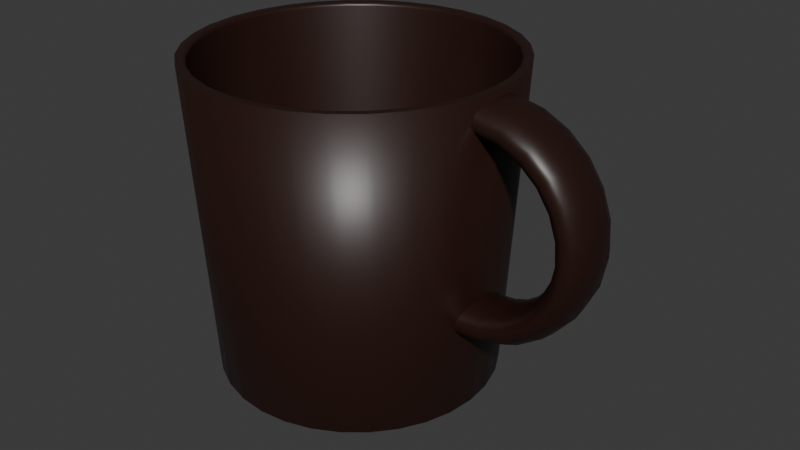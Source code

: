 # Source: Mugcup2.blend  (saved by Blender 4.4.32; exported with 4.5.12 LTS)
import bpy
from mathutils import Matrix  # noqa: F401  (used for matrix-valued properties, if any)

bpy.ops.wm.read_factory_settings(use_empty=True)
scene = bpy.context.scene
scene.name = 'Scene'

# ---- collections
col_collection = bpy.data.collections.new('Collection'); scene.collection.children.link(col_collection)

# ---- materials (node trees are filled in below, after node groups)
mat_mugcup = bpy.data.materials.new('Mugcup')
mat_mugcup.alpha_threshold = 0.0
mat_mugcup.roughness = 0.5
mat_mugcup.line_color = (0.0, 0.0, 0.0, 1.0)

# ---- material node trees
mat_mugcup.use_nodes = True; mat_mugcup.node_tree.nodes.clear()
_N = mat_mugcup.node_tree.nodes; _L = mat_mugcup.node_tree.links
n0 = _N.new('ShaderNodeOutputMaterial'); n0.name = 'Material Output'; n0.location = (300, 300)
n1 = _N.new('ShaderNodeBsdfPrincipled'); n1.name = 'Principled BSDF'; n1.location = (10, 300)
n1.inputs[0].default_value = (0.02232, 0.00773, 0.00547, 1.0)
n1.inputs[2].default_value = 0.4
n1.inputs[3].default_value = 1.45
_L.new(n1.outputs[0], n0.inputs[0])
n0.is_active_output = True

# ---- world
world_world = bpy.data.worlds.new('World'); scene.world = world_world
world_world.use_nodes = True; world_world.node_tree.nodes.clear()
_N = world_world.node_tree.nodes; _L = world_world.node_tree.links
n0 = _N.new('ShaderNodeOutputWorld'); n0.name = 'World Output'; n0.location = (300, 300)
n1 = _N.new('ShaderNodeBackground'); n1.name = 'Background'; n1.location = (10, 300)
n1.inputs[0].default_value = (0.05088, 0.05088, 0.05088, 1.0)
_L.new(n1.outputs[0], n0.inputs[0])
n0.is_active_output = True
world_world.color = (0.05088, 0.05088, 0.05088)
world_world.sun_shadow_jitter_overblur = 0.0

# ---- meshes
me_cylinder = bpy.data.meshes.new('Cylinder')
me_cylinder.from_pydata([(0.009755, 0.04904, 0.1008), (0.0, 0.05, 0.1008), (0.01913, 0.04619, 0.1008), (0.02778, 0.04157, 0.1008), (0.03536, 0.03536, 0.1008), (0.04157, 0.02778, 0.1008), (0.04619, 0.01913, 0.1008), (0.04904, 0.009755, 0.1008), (0.05, 0.0, 0.1008), (0.04904, -0.009755, 0.1008), (0.04619, -0.01913, 0.1008), (0.04157, -0.02778, 0.1008), (0.03536, -0.03536, 0.1008), (0.02778, -0.04157, 0.1008), (0.01913, -0.04619, 0.1008), (0.009755, -0.04904, 0.1008), (0.0, -0.05, 0.1008), (-0.009755, -0.04904, 0.1008), (-0.01913, -0.04619, 0.1008), (-0.02778, -0.04157, 0.1008), (-0.03536, -0.03536, 0.1008), (-0.04157, -0.02778, 0.1008), (-0.04619, -0.01913, 0.1008), (-0.04904, -0.009755, 0.1008), (-0.05, 0.0, 0.1008), (-0.04904, 0.009755, 0.1008), (-0.04619, 0.01913, 0.1008), (-0.04157, 0.02778, 0.1008), (-0.03536, 0.03536, 0.1008), (-0.02778, 0.04157, 0.1008), (-0.01913, 0.04619, 0.1008), (-0.009755, 0.04904, 0.1008), (0.08287, -4.382e-10, 0.06043), (0.08214, -0.005299, 0.06047), (0.08018, -0.009147, 0.0606), (0.07752, -0.01051, 0.06078), (0.07488, -0.009057, 0.06095), (0.07297, -0.005209, 0.06107), (0.07228, -6.934e-10, 0.06112), (0.07297, 0.005209, 0.06107), (0.07488, 0.009057, 0.06095), (0.07752, 0.01051, 0.06078), (0.08018, 0.009147, 0.0606), (0.08214, 0.005299, 0.06047), (0.08224, -1.395e-09, 0.06987), (0.08154, -0.005299, 0.06973), (0.07961, -0.009147, 0.06935), (0.07699, -0.01051, 0.06882), (0.0744, -0.009057, 0.06831), (0.07252, -0.005209, 0.06793), (0.07184, -1.551e-09, 0.0678), (0.07252, 0.005209, 0.06793), (0.0744, 0.009057, 0.06831), (0.07699, 0.01051, 0.06882), (0.07961, 0.009147, 0.06935), (0.08154, 0.005299, 0.06973), (0.0792, -3.256e-09, 0.07883), (0.07855, -0.005299, 0.07851), (0.07679, -0.009147, 0.07764), (0.0744, -0.01051, 0.07646), (0.07203, -0.009057, 0.07529), (0.07031, -0.005209, 0.07445), (0.06969, -1.662e-09, 0.07414), (0.07031, 0.005209, 0.07445), (0.07203, 0.009057, 0.07529), (0.0744, 0.01051, 0.07646), (0.07679, 0.009147, 0.07764), (0.07855, 0.005299, 0.07851), (0.07394, -3.254e-09, 0.0867), (0.0734, -0.005299, 0.08622), (0.07192, -0.009147, 0.08493), (0.06991, -0.01051, 0.08317), (0.06793, -0.009057, 0.08143), (0.06649, -0.005209, 0.08016), (0.06596, -3.371e-09, 0.0797), (0.06649, 0.005209, 0.08016), (0.06793, 0.009057, 0.08143), (0.06991, 0.01051, 0.08317), (0.07192, 0.009147, 0.08493), (0.0734, 0.005299, 0.08622), (0.06682, -6.694e-09, 0.09294), (0.06642, -0.005299, 0.09234), (0.06533, -0.009147, 0.0907), (0.06385, -0.01051, 0.08848), (0.06238, -0.009057, 0.08629), (0.06132, -0.005209, 0.0847), (0.06093, -3.554e-09, 0.08412), (0.06132, 0.005209, 0.0847), (0.06238, 0.009057, 0.08629), (0.06385, 0.01051, 0.08848), (0.06533, 0.009147, 0.0907), (0.06642, 0.005299, 0.09234), (0.05834, -7.137e-09, 0.09712), (0.0581, -0.005299, 0.09644), (0.05747, -0.009147, 0.09457), (0.05661, -0.01051, 0.09205), (0.05577, -0.009057, 0.08955), (0.05515, -0.005209, 0.08774), (0.05493, -3.706e-09, 0.08707), (0.05515, 0.005209, 0.08774), (0.05577, 0.009057, 0.08955), (0.05661, 0.01051, 0.09205), (0.05747, 0.009147, 0.09457), (0.0581, 0.005299, 0.09644), (0.04874, -7.475e-09, 0.09901), (0.04873, -0.005314, 0.09828), (0.04871, -0.009156, 0.0963), (0.0487, -0.01051, 0.09362), (0.04868, -0.009065, 0.09097), (0.04868, -0.005225, 0.08904), (0.04868, -3.816e-09, 0.08834), (0.04868, 0.005225, 0.08904), (0.04868, 0.009065, 0.09097), (0.0487, 0.01051, 0.09362), (0.04871, 0.009156, 0.0963), (0.04873, 0.005314, 0.09828), (0.04401, -2.073e-10, 0.02661), (0.04409, -0.005314, 0.02734), (0.04434, -0.009156, 0.02931), (0.04467, -0.01051, 0.03196), (0.045, -0.009065, 0.03459), (0.04525, -0.005225, 0.0365), (0.04533, -1.903e-10, 0.0372), (0.04525, 0.005225, 0.0365), (0.045, 0.009065, 0.03459), (0.04467, 0.01051, 0.03196), (0.04434, 0.009156, 0.02931), (0.04409, 0.005314, 0.02734), (0.05377, -3.828e-11, 0.02723), (0.05363, -0.005299, 0.02794), (0.05324, -0.009147, 0.02987), (0.05272, -0.01051, 0.03249), (0.05221, -0.009057, 0.03508), (0.05183, -0.005209, 0.03696), (0.0517, -5.679e-11, 0.03764), (0.05183, 0.005209, 0.03696), (0.05221, 0.009057, 0.03508), (0.05272, 0.01051, 0.03249), (0.05324, 0.009147, 0.02987), (0.05363, 0.005299, 0.02794), (0.06273, 1.155e-10, 0.03028), (0.06241, -0.005299, 0.03093), (0.06154, -0.009147, 0.03269), (0.06036, -0.01051, 0.03508), (0.05919, -0.009057, 0.03745), (0.05834, -0.005209, 0.03917), (0.05804, 2.864e-11, 0.03979), (0.05834, 0.005209, 0.03917), (0.05919, 0.009057, 0.03745), (0.06036, 0.01051, 0.03508), (0.06154, 0.009147, 0.03269), (0.06241, 0.005299, 0.03093), (0.0706, 2.491e-10, 0.03554), (0.07012, -0.005299, 0.03608), (0.06882, -0.009147, 0.03756), (0.06706, -0.01051, 0.03957), (0.06532, -0.009057, 0.04155), (0.06406, -0.005209, 0.04299), (0.0636, 7.642e-11, 0.04351), (0.06406, 0.005209, 0.04299), (0.06532, 0.009057, 0.04155), (0.06706, 0.01051, 0.03957), (0.06882, 0.009147, 0.03756), (0.07012, 0.005299, 0.03608), (0.07684, 3.533e-10, 0.04265), (0.07624, -0.005299, 0.04306), (0.0746, -0.009147, 0.04415), (0.07238, -0.01051, 0.04563), (0.07019, -0.009057, 0.0471), (0.06859, -0.005209, 0.04816), (0.06801, 1.009e-11, 0.04855), (0.06859, 0.005209, 0.04816), (0.07019, 0.009057, 0.0471), (0.07238, 0.01051, 0.04563), (0.0746, 0.009147, 0.04415), (0.07624, 0.005299, 0.04306), (0.08102, 4.211e-10, 0.05114), (0.08034, -0.005299, 0.05138), (0.07847, -0.009147, 0.05201), (0.07595, -0.01051, 0.05287), (0.07345, -0.009057, 0.05371), (0.07163, -0.005209, 0.05433), (0.07097, 1.281e-10, 0.05455), (0.07163, 0.005209, 0.05433), (0.07345, 0.009057, 0.05371), (0.07595, 0.01051, 0.05287), (0.07847, 0.009147, 0.05201), (0.08034, 0.005299, 0.05138), (2.328e-11, 0.04309, 0.0007546), (2.043e-11, 0.04415, 0.001753), (2.183e-11, 0.04381, 0.001047), (5.951e-12, 0.04791, 0.1008), (9.014e-12, 0.04684, 0.09976), (7.276e-12, 0.04718, 0.1005), (0.008406, 0.04226, 0.0007546), (0.008613, 0.0433, 0.001753), (0.008548, 0.04297, 0.001047), (0.009139, 0.04594, 0.09976), (0.009346, 0.04698, 0.1008), (0.009204, 0.04627, 0.1005), (0.01649, 0.03981, 0.0007546), (0.0169, 0.04079, 0.001753), (0.01677, 0.04048, 0.001047), (0.01793, 0.04328, 0.09976), (0.01833, 0.04426, 0.1008), (0.01805, 0.04359, 0.1005), (0.02394, 0.03583, 0.0007546), (0.02453, 0.03671, 0.001753), (0.02434, 0.03643, 0.001047), (0.02602, 0.03895, 0.09976), (0.02661, 0.03983, 0.1008), (0.02621, 0.03923, 0.1005), (0.03047, 0.03047, 0.0007546), (0.03122, 0.03122, 0.001753), (0.03098, 0.03098, 0.001047), (0.03312, 0.03312, 0.09976), (0.03387, 0.03387, 0.1008), (0.03336, 0.03336, 0.1005), (0.03583, 0.02394, 0.0007546), (0.03671, 0.02453, 0.001753), (0.03643, 0.02434, 0.001047), (0.03895, 0.02602, 0.09976), (0.03983, 0.02661, 0.1008), (0.03923, 0.02621, 0.1005), (0.03981, 0.01649, 0.0007546), (0.04079, 0.0169, 0.001753), (0.04048, 0.01677, 0.001047), (0.04328, 0.01793, 0.09976), (0.04426, 0.01833, 0.1008), (0.04359, 0.01805, 0.1005), (0.04226, 0.008406, 0.0007546), (0.0433, 0.008613, 0.001753), (0.04297, 0.008548, 0.001047), (0.04594, 0.009139, 0.09976), (0.04698, 0.009346, 0.1008), (0.04627, 0.009204, 0.1005), (0.04309, 5.821e-11, 0.0007546), (0.04415, 4.903e-11, 0.001753), (0.04381, 5.239e-11, 0.001047), (0.04684, -6.919e-12, 0.09976), (0.04791, -5.014e-12, 0.1008), (0.04718, -5.821e-12, 0.1005), (0.04226, -0.008406, 0.0007546), (0.0433, -0.008613, 0.001753), (0.04297, -0.008548, 0.001047), (0.04594, -0.009139, 0.09976), (0.04698, -0.009346, 0.1008), (0.04627, -0.009204, 0.1005), (0.03981, -0.01649, 0.0007546), (0.04079, -0.0169, 0.001753), (0.04048, -0.01677, 0.001047), (0.04328, -0.01793, 0.09976), (0.04426, -0.01833, 0.1008), (0.04359, -0.01805, 0.1005), (0.03583, -0.02394, 0.0007546), (0.03671, -0.02453, 0.001753), (0.03643, -0.02434, 0.001047), (0.03895, -0.02602, 0.09976), (0.03983, -0.02661, 0.1008), (0.03923, -0.02621, 0.1005), (0.03047, -0.03047, 0.0007546), (0.03122, -0.03122, 0.001753), (0.03098, -0.03098, 0.001047), (0.03312, -0.03312, 0.09976), (0.03387, -0.03387, 0.1008), (0.03336, -0.03336, 0.1005), (0.02394, -0.03583, 0.0007546), (0.02453, -0.03671, 0.001753), (0.02434, -0.03643, 0.001047), (0.02602, -0.03895, 0.09976), (0.02661, -0.03983, 0.1008), (0.02621, -0.03923, 0.1005), (0.01649, -0.03981, 0.0007546), (0.0169, -0.04079, 0.001753), (0.01677, -0.04048, 0.001047), (0.01793, -0.04328, 0.09976), (0.01833, -0.04426, 0.1008), (0.01805, -0.04359, 0.1005), (0.008406, -0.04226, 0.0007546), (0.008613, -0.0433, 0.001753), (0.008548, -0.04297, 0.001047), (0.009139, -0.04594, 0.09976), (0.009346, -0.04698, 0.1008), (0.009204, -0.04627, 0.1005), (2.328e-11, -0.04309, 0.0007546), (2.043e-11, -0.04415, 0.001753), (2.183e-11, -0.04381, 0.001047), (9.014e-12, -0.04684, 0.09976), (5.951e-12, -0.04791, 0.1008), (7.276e-12, -0.04718, 0.1005), (-0.008406, -0.04226, 0.0007546), (-0.008613, -0.0433, 0.001753), (-0.008548, -0.04297, 0.001047), (-0.009139, -0.04594, 0.09976), (-0.009346, -0.04698, 0.1008), (-0.009204, -0.04627, 0.1005), (-0.01649, -0.03981, 0.0007546), (-0.0169, -0.04079, 0.001753), (-0.01677, -0.04048, 0.001047), (-0.01793, -0.04328, 0.09976), (-0.01833, -0.04426, 0.1008), (-0.01805, -0.04359, 0.1005), (-0.02394, -0.03583, 0.0007546), (-0.02453, -0.03671, 0.001753), (-0.02434, -0.03643, 0.001047), (-0.02602, -0.03895, 0.09976), (-0.02661, -0.03983, 0.1008), (-0.02621, -0.03923, 0.1005), (-0.03047, -0.03047, 0.0007546), (-0.03122, -0.03122, 0.001753), (-0.03098, -0.03098, 0.001047), (-0.03312, -0.03312, 0.09976), (-0.03387, -0.03387, 0.1008), (-0.03336, -0.03336, 0.1005), (-0.03583, -0.02394, 0.0007546), (-0.03671, -0.02453, 0.001753), (-0.03643, -0.02434, 0.001047), (-0.03895, -0.02602, 0.09976), (-0.03983, -0.02661, 0.1008), (-0.03923, -0.02621, 0.1005), (-0.03981, -0.01649, 0.0007546), (-0.04079, -0.0169, 0.001753), (-0.04048, -0.01677, 0.001047), (-0.04328, -0.01793, 0.09976), (-0.04426, -0.01833, 0.1008), (-0.04359, -0.01805, 0.1005), (-0.04226, -0.008406, 0.0007546), (-0.0433, -0.008613, 0.001753), (-0.04297, -0.008548, 0.001047), (-0.04594, -0.009139, 0.09976), (-0.04698, -0.009346, 0.1008), (-0.04627, -0.009204, 0.1005), (-0.04309, 5.821e-11, 0.0007546), (-0.04415, 4.903e-11, 0.001753), (-0.04381, 5.239e-11, 0.001047), (-0.04684, -6.919e-12, 0.09976), (-0.04791, -5.014e-12, 0.1008), (-0.04718, -5.821e-12, 0.1005), (-0.04226, 0.008406, 0.0007546), (-0.0433, 0.008613, 0.001753), (-0.04297, 0.008548, 0.001047), (-0.04594, 0.009139, 0.09976), (-0.04698, 0.009346, 0.1008), (-0.04627, 0.009204, 0.1005), (-0.03981, 0.01649, 0.0007546), (-0.04079, 0.0169, 0.001753), (-0.04048, 0.01677, 0.001047), (-0.04328, 0.01793, 0.09976), (-0.04426, 0.01833, 0.1008), (-0.04359, 0.01805, 0.1005), (-0.03583, 0.02394, 0.0007546), (-0.03671, 0.02453, 0.001753), (-0.03643, 0.02434, 0.001047), (-0.03895, 0.02602, 0.09976), (-0.03983, 0.02661, 0.1008), (-0.03923, 0.02621, 0.1005), (-0.03047, 0.03047, 0.0007546), (-0.03122, 0.03122, 0.001753), (-0.03098, 0.03098, 0.001047), (-0.03312, 0.03312, 0.09976), (-0.03387, 0.03387, 0.1008), (-0.03336, 0.03336, 0.1005), (-0.02394, 0.03583, 0.0007546), (-0.02453, 0.03671, 0.001753), (-0.02434, 0.03643, 0.001047), (-0.02602, 0.03895, 0.09976), (-0.02661, 0.03983, 0.1008), (-0.02621, 0.03923, 0.1005), (-0.01649, 0.03981, 0.0007546), (-0.0169, 0.04079, 0.001753), (-0.01677, 0.04048, 0.001047), (-0.01793, 0.04328, 0.09976), (-0.01833, 0.04426, 0.1008), (-0.01805, 0.04359, 0.1005), (-0.008406, 0.04226, 0.0007546), (-0.008613, 0.0433, 0.001753), (-0.008548, 0.04297, 0.001047), (-0.009139, 0.04594, 0.09976), (-0.009346, 0.04698, 0.1008), (-0.009204, 0.04627, 0.1005), (0.009558, 0.04805, 0.1008), (0.009755, 0.04904, 0.1008), (0.009656, 0.04855, 0.1008), (0.0, 0.05, 0.1008), (2.855e-12, 0.049, 0.1008), (1.427e-12, 0.0495, 0.1008), (0.01875, 0.04527, 0.1008), (0.01913, 0.04619, 0.1008), (0.01894, 0.04573, 0.1008), (0.02722, 0.04074, 0.1008), (0.02778, 0.04157, 0.1008), (0.0275, 0.04116, 0.1008), (0.03464, 0.03464, 0.1008), (0.03536, 0.03536, 0.1008), (0.035, 0.035, 0.1008), (0.04074, 0.02722, 0.1008), (0.04157, 0.02778, 0.1008), (0.04116, 0.0275, 0.1008), (0.04527, 0.01875, 0.1008), (0.04619, 0.01913, 0.1008), (0.04573, 0.01894, 0.1008), (0.04805, 0.009558, 0.1008), (0.04904, 0.009755, 0.1008), (0.04855, 0.009656, 0.1008), (0.049, -2.405e-12, 0.1008), (0.05, 0.0, 0.1008), (0.0495, -1.203e-12, 0.1008), (0.04805, -0.009558, 0.1008), (0.04904, -0.009755, 0.1008), (0.04855, -0.009656, 0.1008), (0.04527, -0.01875, 0.1008), (0.04619, -0.01913, 0.1008), (0.04573, -0.01894, 0.1008), (0.04074, -0.02722, 0.1008), (0.04157, -0.02778, 0.1008), (0.04116, -0.0275, 0.1008), (0.03464, -0.03464, 0.1008), (0.03536, -0.03536, 0.1008), (0.035, -0.035, 0.1008), (0.02722, -0.04074, 0.1008), (0.02778, -0.04157, 0.1008), (0.0275, -0.04116, 0.1008), (0.01875, -0.04527, 0.1008), (0.01913, -0.04619, 0.1008), (0.01894, -0.04573, 0.1008), (0.009558, -0.04805, 0.1008), (0.009755, -0.04904, 0.1008), (0.009656, -0.04855, 0.1008), (2.855e-12, -0.049, 0.1008), (0.0, -0.05, 0.1008), (1.427e-12, -0.0495, 0.1008), (-0.009558, -0.04805, 0.1008), (-0.009755, -0.04904, 0.1008), (-0.009656, -0.04855, 0.1008), (-0.01875, -0.04527, 0.1008), (-0.01913, -0.04619, 0.1008), (-0.01894, -0.04573, 0.1008), (-0.02722, -0.04074, 0.1008), (-0.02778, -0.04157, 0.1008), (-0.0275, -0.04116, 0.1008), (-0.03464, -0.03464, 0.1008), (-0.03536, -0.03536, 0.1008), (-0.035, -0.035, 0.1008), (-0.04074, -0.02722, 0.1008), (-0.04157, -0.02778, 0.1008), (-0.04116, -0.0275, 0.1008), (-0.04527, -0.01875, 0.1008), (-0.04619, -0.01913, 0.1008), (-0.04573, -0.01894, 0.1008), (-0.04805, -0.009558, 0.1008), (-0.04904, -0.009755, 0.1008), (-0.04855, -0.009656, 0.1008), (-0.049, -2.405e-12, 0.1008), (-0.05, 0.0, 0.1008), (-0.0495, -1.203e-12, 0.1008), (-0.04805, 0.009558, 0.1008), (-0.04904, 0.009755, 0.1008), (-0.04855, 0.009656, 0.1008), (-0.04527, 0.01875, 0.1008), (-0.04619, 0.01913, 0.1008), (-0.04573, 0.01894, 0.1008), (-0.04074, 0.02722, 0.1008), (-0.04157, 0.02778, 0.1008), (-0.04116, 0.0275, 0.1008), (-0.03464, 0.03464, 0.1008), (-0.03536, 0.03536, 0.1008), (-0.035, 0.035, 0.1008), (-0.02722, 0.04074, 0.1008), (-0.02778, 0.04157, 0.1008), (-0.0275, 0.04116, 0.1008), (-0.01875, 0.04527, 0.1008), (-0.01913, 0.04619, 0.1008), (-0.01894, 0.04573, 0.1008), (-0.009558, 0.04805, 0.1008), (-0.009755, 0.04904, 0.1008), (-0.009656, 0.04855, 0.1008), (0.007873, 0.03958, 0.004707), (0.00808, 0.04062, 0.005705), (0.008015, 0.04029, 0.004999), (2.87e-11, 0.04142, 0.005705), (2.328e-11, 0.04035, 0.004707), (2.765e-11, 0.04108, 0.004999), (0.01544, 0.03728, 0.004707), (0.01585, 0.03826, 0.005705), (0.01572, 0.03795, 0.004999), (0.02242, 0.03355, 0.004707), (0.02301, 0.03444, 0.005705), (0.02282, 0.03416, 0.004999), (0.02853, 0.02853, 0.004707), (0.02929, 0.02929, 0.005705), (0.02905, 0.02905, 0.004999), (0.03355, 0.02242, 0.004707), (0.03444, 0.02301, 0.005705), (0.03416, 0.02282, 0.004999), (0.03728, 0.01544, 0.004707), (0.03826, 0.01585, 0.005705), (0.03795, 0.01572, 0.004999), (0.03958, 0.007873, 0.004707), (0.04062, 0.00808, 0.005705), (0.04029, 0.008015, 0.004999), (0.04035, 4.657e-11, 0.004707), (0.04142, 4.029e-11, 0.005705), (0.04108, 4.22e-11, 0.004999), (0.03958, -0.007873, 0.004707), (0.04062, -0.00808, 0.005705), (0.04029, -0.008015, 0.004999), (0.03728, -0.01544, 0.004707), (0.03826, -0.01585, 0.005705), (0.03795, -0.01572, 0.004999), (0.03355, -0.02242, 0.004707), (0.03444, -0.02301, 0.005705), (0.03416, -0.02282, 0.004999), (0.02853, -0.02853, 0.004707), (0.02929, -0.02929, 0.005705), (0.02905, -0.02905, 0.004999), (0.02242, -0.03355, 0.004707), (0.02301, -0.03444, 0.005705), (0.02282, -0.03416, 0.004999), (0.01544, -0.03728, 0.004707), (0.01585, -0.03826, 0.005705), (0.01572, -0.03795, 0.004999), (0.007873, -0.03958, 0.004707), (0.00808, -0.04062, 0.005705), (0.008015, -0.04029, 0.004999), (2.328e-11, -0.04035, 0.004707), (2.87e-11, -0.04142, 0.005705), (2.765e-11, -0.04108, 0.004999), (-0.007873, -0.03958, 0.004707), (-0.00808, -0.04062, 0.005705), (-0.008015, -0.04029, 0.004999), (-0.01544, -0.03728, 0.004707), (-0.01585, -0.03826, 0.005705), (-0.01572, -0.03795, 0.004999), (-0.02242, -0.03355, 0.004707), (-0.02301, -0.03444, 0.005705), (-0.02282, -0.03416, 0.004999), (-0.02853, -0.02853, 0.004707), (-0.02929, -0.02929, 0.005705), (-0.02905, -0.02905, 0.004999), (-0.03355, -0.02242, 0.004707), (-0.03444, -0.02301, 0.005705), (-0.03416, -0.02282, 0.004999), (-0.03728, -0.01544, 0.004707), (-0.03826, -0.01585, 0.005705), (-0.03795, -0.01572, 0.004999), (-0.03958, -0.007873, 0.004707), (-0.04062, -0.00808, 0.005705), (-0.04029, -0.008015, 0.004999), (-0.04035, 4.657e-11, 0.004707), (-0.04142, 4.029e-11, 0.005705), (-0.04108, 4.22e-11, 0.004999), (-0.03958, 0.007873, 0.004707), (-0.04062, 0.00808, 0.005705), (-0.04029, 0.008015, 0.004999), (-0.03728, 0.01544, 0.004707), (-0.03826, 0.01585, 0.005705), (-0.03795, 0.01572, 0.004999), (-0.03355, 0.02242, 0.004707), (-0.03444, 0.02301, 0.005705), (-0.03416, 0.02282, 0.004999), (-0.02853, 0.02853, 0.004707), (-0.02929, 0.02929, 0.005705), (-0.02905, 0.02905, 0.004999), (-0.02242, 0.03355, 0.004707), (-0.02301, 0.03444, 0.005705), (-0.02282, 0.03416, 0.004999), (-0.01544, 0.03728, 0.004707), (-0.01585, 0.03826, 0.005705), (-0.01572, 0.03795, 0.004999), (-0.007873, 0.03958, 0.004707), (-0.00808, 0.04062, 0.005705), (-0.008015, 0.04029, 0.004999)], [], [(375, 31, 1, 189), (203, 197, 477, 483), (204, 210, 389, 386), (215, 209, 486, 489), (221, 215, 489, 492), (227, 221, 492, 495), (233, 227, 495, 498), (239, 233, 498, 501), (245, 239, 501, 504), (251, 245, 504, 507), (257, 251, 507, 510), (263, 257, 510, 513), (269, 263, 513, 516), (275, 269, 516, 519), (281, 275, 519, 522), (287, 281, 522, 525), (293, 287, 525, 528), (299, 293, 528, 531), (305, 299, 531, 534), (311, 305, 534, 537), (317, 311, 537, 540), (323, 317, 540, 543), (329, 323, 543, 546), (335, 329, 546, 549), (341, 335, 549, 552), (347, 341, 552, 555), (353, 347, 555, 558), (359, 353, 558, 561), (365, 359, 561, 564), (371, 365, 564, 567), (207, 3, 4, 213), (377, 371, 567, 570), (197, 192, 479, 477), (189, 1, 0, 195), (381, 387, 2, 0), (474, 383, 1, 31), (390, 393, 4, 3), (393, 396, 5, 4), (396, 399, 6, 5), (399, 402, 7, 6), (402, 405, 8, 7), (405, 408, 9, 8), (408, 411, 10, 9), (411, 414, 11, 10), (414, 417, 12, 11), (417, 420, 13, 12), (420, 423, 14, 13), (423, 426, 15, 14), (426, 429, 16, 15), (429, 432, 17, 16), (432, 435, 18, 17), (435, 438, 19, 18), (438, 441, 20, 19), (441, 444, 21, 20), (444, 447, 22, 21), (447, 450, 23, 22), (450, 453, 24, 23), (453, 456, 25, 24), (456, 459, 26, 25), (459, 462, 27, 26), (462, 465, 28, 27), (465, 468, 29, 28), (468, 471, 30, 29), (471, 474, 31, 30), (476, 480, 569, 566, 563, 560, 557, 554, 551, 548, 545, 542, 539, 536, 533, 530, 527, 524, 521, 518, 515, 512, 509, 506, 503, 500, 497, 494, 491, 488, 485, 482), (387, 390, 3, 2), (192, 377, 570, 479), (201, 2, 3, 207), (209, 203, 483, 486), (213, 4, 5, 219), (219, 5, 6, 225), (225, 6, 7, 231), (231, 7, 8, 237), (237, 8, 9, 243), (243, 9, 10, 249), (249, 10, 11, 255), (255, 11, 12, 261), (261, 12, 13, 267), (267, 13, 14, 273), (273, 14, 15, 279), (279, 15, 16, 285), (285, 16, 17, 291), (291, 17, 18, 297), (297, 18, 19, 303), (303, 19, 20, 309), (309, 20, 21, 315), (315, 21, 22, 321), (321, 22, 23, 327), (327, 23, 24, 333), (333, 24, 25, 339), (339, 25, 26, 345), (345, 26, 27, 351), (351, 27, 28, 357), (357, 28, 29, 363), (363, 29, 30, 369), (369, 30, 31, 375), (383, 381, 0, 1), (195, 0, 2, 201), (366, 372, 470, 467), (288, 294, 431, 428), (210, 216, 392, 389), (372, 378, 473, 470), (294, 300, 434, 431), (216, 222, 395, 392), (378, 191, 384, 473), (300, 306, 437, 434), (222, 228, 398, 395), (306, 312, 440, 437), (228, 234, 401, 398), (312, 318, 443, 440), (234, 240, 404, 401), (318, 324, 446, 443), (240, 246, 407, 404), (324, 330, 449, 446), (246, 252, 410, 407), (330, 336, 452, 449), (252, 258, 413, 410), (336, 342, 455, 452), (258, 264, 416, 413), (342, 348, 458, 455), (264, 270, 419, 416), (348, 354, 461, 458), (270, 276, 422, 419), (191, 198, 380, 384), (354, 360, 464, 461), (276, 282, 425, 422), (198, 204, 386, 380), (360, 366, 467, 464), (282, 288, 428, 425), (32, 44, 45, 33), (33, 45, 46, 34), (34, 46, 47, 35), (35, 47, 48, 36), (36, 48, 49, 37), (37, 49, 50, 38), (38, 50, 51, 39), (39, 51, 52, 40), (40, 52, 53, 41), (41, 53, 54, 42), (42, 54, 55, 43), (43, 55, 44, 32), (44, 56, 57, 45), (45, 57, 58, 46), (46, 58, 59, 47), (47, 59, 60, 48), (48, 60, 61, 49), (49, 61, 62, 50), (50, 62, 63, 51), (51, 63, 64, 52), (52, 64, 65, 53), (53, 65, 66, 54), (54, 66, 67, 55), (55, 67, 56, 44), (56, 68, 69, 57), (57, 69, 70, 58), (58, 70, 71, 59), (59, 71, 72, 60), (60, 72, 73, 61), (61, 73, 74, 62), (62, 74, 75, 63), (63, 75, 76, 64), (64, 76, 77, 65), (65, 77, 78, 66), (66, 78, 79, 67), (67, 79, 68, 56), (68, 80, 81, 69), (69, 81, 82, 70), (70, 82, 83, 71), (71, 83, 84, 72), (72, 84, 85, 73), (73, 85, 86, 74), (74, 86, 87, 75), (75, 87, 88, 76), (76, 88, 89, 77), (77, 89, 90, 78), (78, 90, 91, 79), (79, 91, 80, 68), (80, 92, 93, 81), (81, 93, 94, 82), (82, 94, 95, 83), (83, 95, 96, 84), (84, 96, 97, 85), (85, 97, 98, 86), (86, 98, 99, 87), (87, 99, 100, 88), (88, 100, 101, 89), (89, 101, 102, 90), (90, 102, 103, 91), (91, 103, 92, 80), (92, 104, 105, 93), (93, 105, 106, 94), (94, 106, 107, 95), (95, 107, 108, 96), (96, 108, 109, 97), (97, 109, 110, 98), (98, 110, 111, 99), (99, 111, 112, 100), (100, 112, 113, 101), (101, 113, 114, 102), (102, 114, 115, 103), (103, 115, 104, 92), (116, 128, 129, 117), (117, 129, 130, 118), (118, 130, 131, 119), (119, 131, 132, 120), (120, 132, 133, 121), (121, 133, 134, 122), (122, 134, 135, 123), (123, 135, 136, 124), (124, 136, 137, 125), (125, 137, 138, 126), (126, 138, 139, 127), (127, 139, 128, 116), (128, 140, 141, 129), (129, 141, 142, 130), (130, 142, 143, 131), (131, 143, 144, 132), (132, 144, 145, 133), (133, 145, 146, 134), (134, 146, 147, 135), (135, 147, 148, 136), (136, 148, 149, 137), (137, 149, 150, 138), (138, 150, 151, 139), (139, 151, 140, 128), (140, 152, 153, 141), (141, 153, 154, 142), (142, 154, 155, 143), (143, 155, 156, 144), (144, 156, 157, 145), (145, 157, 158, 146), (146, 158, 159, 147), (147, 159, 160, 148), (148, 160, 161, 149), (149, 161, 162, 150), (150, 162, 163, 151), (151, 163, 152, 140), (152, 164, 165, 153), (153, 165, 166, 154), (154, 166, 167, 155), (155, 167, 168, 156), (156, 168, 169, 157), (157, 169, 170, 158), (158, 170, 171, 159), (159, 171, 172, 160), (160, 172, 173, 161), (161, 173, 174, 162), (162, 174, 175, 163), (163, 175, 164, 152), (164, 176, 177, 165), (165, 177, 178, 166), (166, 178, 179, 167), (167, 179, 180, 168), (168, 180, 181, 169), (169, 181, 182, 170), (170, 182, 183, 171), (171, 183, 184, 172), (172, 184, 185, 173), (173, 185, 186, 174), (174, 186, 187, 175), (175, 187, 176, 164), (176, 32, 33, 177), (177, 33, 34, 178), (178, 34, 35, 179), (179, 35, 36, 180), (180, 36, 37, 181), (181, 37, 38, 182), (182, 38, 39, 183), (183, 39, 40, 184), (184, 40, 41, 185), (185, 41, 42, 186), (186, 42, 43, 187), (187, 43, 32, 176), (189, 195, 196, 190), (190, 196, 194, 188), (195, 201, 202, 196), (196, 202, 200, 194), (201, 207, 208, 202), (202, 208, 206, 200), (207, 213, 214, 208), (208, 214, 212, 206), (213, 219, 220, 214), (214, 220, 218, 212), (219, 225, 226, 220), (220, 226, 224, 218), (225, 231, 232, 226), (226, 232, 230, 224), (231, 237, 238, 232), (232, 238, 236, 230), (237, 243, 244, 238), (238, 244, 242, 236), (243, 249, 250, 244), (244, 250, 248, 242), (249, 255, 256, 250), (250, 256, 254, 248), (255, 261, 262, 256), (256, 262, 260, 254), (261, 267, 268, 262), (262, 268, 266, 260), (267, 273, 274, 268), (268, 274, 272, 266), (273, 279, 280, 274), (274, 280, 278, 272), (279, 285, 286, 280), (280, 286, 284, 278), (285, 291, 292, 286), (286, 292, 290, 284), (291, 297, 298, 292), (292, 298, 296, 290), (297, 303, 304, 298), (298, 304, 302, 296), (303, 309, 310, 304), (304, 310, 308, 302), (309, 315, 316, 310), (310, 316, 314, 308), (315, 321, 322, 316), (316, 322, 320, 314), (321, 327, 328, 322), (322, 328, 326, 320), (327, 333, 334, 328), (328, 334, 332, 326), (333, 339, 340, 334), (334, 340, 338, 332), (339, 345, 346, 340), (340, 346, 344, 338), (345, 351, 352, 346), (346, 352, 350, 344), (351, 357, 358, 352), (352, 358, 356, 350), (357, 363, 364, 358), (358, 364, 362, 356), (363, 369, 370, 364), (364, 370, 368, 362), (369, 375, 376, 370), (370, 376, 374, 368), (375, 189, 190, 376), (376, 190, 188, 374), (381, 383, 385, 382), (382, 385, 384, 380), (387, 381, 382, 388), (388, 382, 380, 386), (390, 387, 388, 391), (391, 388, 386, 389), (393, 390, 391, 394), (394, 391, 389, 392), (396, 393, 394, 397), (397, 394, 392, 395), (399, 396, 397, 400), (400, 397, 395, 398), (402, 399, 400, 403), (403, 400, 398, 401), (405, 402, 403, 406), (406, 403, 401, 404), (408, 405, 406, 409), (409, 406, 404, 407), (411, 408, 409, 412), (412, 409, 407, 410), (414, 411, 412, 415), (415, 412, 410, 413), (417, 414, 415, 418), (418, 415, 413, 416), (420, 417, 418, 421), (421, 418, 416, 419), (423, 420, 421, 424), (424, 421, 419, 422), (426, 423, 424, 427), (427, 424, 422, 425), (429, 426, 427, 430), (430, 427, 425, 428), (432, 429, 430, 433), (433, 430, 428, 431), (435, 432, 433, 436), (436, 433, 431, 434), (438, 435, 436, 439), (439, 436, 434, 437), (441, 438, 439, 442), (442, 439, 437, 440), (444, 441, 442, 445), (445, 442, 440, 443), (447, 444, 445, 448), (448, 445, 443, 446), (450, 447, 448, 451), (451, 448, 446, 449), (453, 450, 451, 454), (454, 451, 449, 452), (456, 453, 454, 457), (457, 454, 452, 455), (459, 456, 457, 460), (460, 457, 455, 458), (462, 459, 460, 463), (463, 460, 458, 461), (465, 462, 463, 466), (466, 463, 461, 464), (468, 465, 466, 469), (469, 466, 464, 467), (471, 468, 469, 472), (472, 469, 467, 470), (474, 471, 472, 475), (475, 472, 470, 473), (383, 474, 475, 385), (385, 475, 473, 384), (198, 191, 193, 199), (199, 193, 192, 197), (204, 198, 199, 205), (205, 199, 197, 203), (210, 204, 205, 211), (211, 205, 203, 209), (216, 210, 211, 217), (217, 211, 209, 215), (222, 216, 217, 223), (223, 217, 215, 221), (228, 222, 223, 229), (229, 223, 221, 227), (234, 228, 229, 235), (235, 229, 227, 233), (240, 234, 235, 241), (241, 235, 233, 239), (246, 240, 241, 247), (247, 241, 239, 245), (252, 246, 247, 253), (253, 247, 245, 251), (258, 252, 253, 259), (259, 253, 251, 257), (264, 258, 259, 265), (265, 259, 257, 263), (270, 264, 265, 271), (271, 265, 263, 269), (276, 270, 271, 277), (277, 271, 269, 275), (282, 276, 277, 283), (283, 277, 275, 281), (288, 282, 283, 289), (289, 283, 281, 287), (294, 288, 289, 295), (295, 289, 287, 293), (300, 294, 295, 301), (301, 295, 293, 299), (306, 300, 301, 307), (307, 301, 299, 305), (312, 306, 307, 313), (313, 307, 305, 311), (318, 312, 313, 319), (319, 313, 311, 317), (324, 318, 319, 325), (325, 319, 317, 323), (330, 324, 325, 331), (331, 325, 323, 329), (336, 330, 331, 337), (337, 331, 329, 335), (342, 336, 337, 343), (343, 337, 335, 341), (348, 342, 343, 349), (349, 343, 341, 347), (354, 348, 349, 355), (355, 349, 347, 353), (360, 354, 355, 361), (361, 355, 353, 359), (366, 360, 361, 367), (367, 361, 359, 365), (372, 366, 367, 373), (373, 367, 365, 371), (378, 372, 373, 379), (379, 373, 371, 377), (191, 378, 379, 193), (193, 379, 377, 192), (477, 479, 481, 478), (478, 481, 480, 476), (483, 477, 478, 484), (484, 478, 476, 482), (486, 483, 484, 487), (487, 484, 482, 485), (489, 486, 487, 490), (490, 487, 485, 488), (492, 489, 490, 493), (493, 490, 488, 491), (495, 492, 493, 496), (496, 493, 491, 494), (498, 495, 496, 499), (499, 496, 494, 497), (501, 498, 499, 502), (502, 499, 497, 500), (504, 501, 502, 505), (505, 502, 500, 503), (507, 504, 505, 508), (508, 505, 503, 506), (510, 507, 508, 511), (511, 508, 506, 509), (513, 510, 511, 514), (514, 511, 509, 512), (516, 513, 514, 517), (517, 514, 512, 515), (519, 516, 517, 520), (520, 517, 515, 518), (522, 519, 520, 523), (523, 520, 518, 521), (525, 522, 523, 526), (526, 523, 521, 524), (528, 525, 526, 529), (529, 526, 524, 527), (531, 528, 529, 532), (532, 529, 527, 530), (534, 531, 532, 535), (535, 532, 530, 533), (537, 534, 535, 538), (538, 535, 533, 536), (540, 537, 538, 541), (541, 538, 536, 539), (543, 540, 541, 544), (544, 541, 539, 542), (546, 543, 544, 547), (547, 544, 542, 545), (549, 546, 547, 550), (550, 547, 545, 548), (552, 549, 550, 553), (553, 550, 548, 551), (555, 552, 553, 556), (556, 553, 551, 554), (558, 555, 556, 559), (559, 556, 554, 557), (561, 558, 559, 562), (562, 559, 557, 560), (564, 561, 562, 565), (565, 562, 560, 563), (567, 564, 565, 568), (568, 565, 563, 566), (570, 567, 568, 571), (571, 568, 566, 569), (479, 570, 571, 481), (481, 571, 569, 480), (188, 194, 200, 206, 212, 218, 224, 230, 236, 242, 248, 254, 260, 266, 272, 278, 284, 290, 296, 302, 308, 314, 320, 326, 332, 338, 344, 350, 356, 362, 368, 374)])
me_cylinder.polygons.foreach_set('use_smooth', [True] * 530)
_uv = me_cylinder.uv_layers.new(name='UVMap')
_uv.uv.foreach_set('vector', [0.03125, 0.505, 0.03125, 1.0, 0.0, 1.0, 0.0, 0.505, 0.3384, 0.4634, 0.2951, 0.4766, 0.2951, 0.4766, 0.3384, 0.4634, 0.3395, 0.4661, 0.38, 0.4445, 0.3817, 0.4471, 0.3407, 0.469, 0.4134, 0.4134, 0.3784, 0.4421, 0.3784, 0.4421, 0.4134, 0.4134, 0.4421, 0.3784, 0.4134, 0.4134, 0.4134, 0.4134, 0.4421, 0.3784, 0.4634, 0.3384, 0.4421, 0.3784, 0.4421, 0.3784, 0.4634, 0.3384, 0.4766, 0.2951, 0.4634, 0.3384, 0.4634, 0.3384, 0.4766, 0.2951, 0.481, 0.25, 0.4766, 0.2951, 0.4766, 0.2951, 0.481, 0.25, 0.4766, 0.2049, 0.481, 0.25, 0.481, 0.25, 0.4766, 0.2049, 0.4634, 0.1616, 0.4766, 0.2049, 0.4766, 0.2049, 0.4634, 0.1616, 0.4421, 0.1216, 0.4634, 0.1616, 0.4634, 0.1616, 0.4421, 0.1216, 0.4134, 0.08664, 0.4421, 0.1216, 0.4421, 0.1216, 0.4134, 0.08664, 0.3784, 0.0579, 0.4134, 0.08664, 0.4134, 0.08664, 0.3784, 0.0579, 0.3384, 0.03655, 0.3784, 0.0579, 0.3784, 0.0579, 0.3384, 0.03655, 0.2951, 0.02341, 0.3384, 0.03655, 0.3384, 0.03655, 0.2951, 0.02341, 0.25, 0.01897, 0.2951, 0.02341, 0.2951, 0.02341, 0.25, 0.01897, 0.2049, 0.02341, 0.25, 0.01897, 0.25, 0.01897, 0.2049, 0.02341, 0.1616, 0.03656, 0.2049, 0.02341, 0.2049, 0.02341, 0.1616, 0.03656, 0.1216, 0.0579, 0.1616, 0.03656, 0.1616, 0.03656, 0.1216, 0.0579, 0.08664, 0.08664, 0.1216, 0.0579, 0.1216, 0.0579, 0.08664, 0.08664, 0.0579, 0.1216, 0.08664, 0.08664, 0.08664, 0.08664, 0.0579, 0.1216, 0.03655, 0.1616, 0.0579, 0.1216, 0.0579, 0.1216, 0.03655, 0.1616, 0.02341, 0.2049, 0.03655, 0.1616, 0.03655, 0.1616, 0.02341, 0.2049, 0.01897, 0.25, 0.02341, 0.2049, 0.02341, 0.2049, 0.01897, 0.25, 0.02341, 0.2951, 0.01897, 0.25, 0.01897, 0.25, 0.02341, 0.2951, 0.03655, 0.3384, 0.02341, 0.2951, 0.02341, 0.2951, 0.03655, 0.3384, 0.0579, 0.3784, 0.03656, 0.3384, 0.03655, 0.3384, 0.0579, 0.3784, 0.08664, 0.4134, 0.0579, 0.3784, 0.0579, 0.3784, 0.08664, 0.4134, 0.1216, 0.4421, 0.08664, 0.4134, 0.08664, 0.4134, 0.1216, 0.4421, 0.1616, 0.4634, 0.1216, 0.4421, 0.1216, 0.4421, 0.1616, 0.4634, 0.9062, 0.505, 0.9062, 1.0, 0.875, 1.0, 0.875, 0.505, 0.2049, 0.4766, 0.1616, 0.4634, 0.1616, 0.4634, 0.2049, 0.4766, 0.2951, 0.4766, 0.25, 0.481, 0.25, 0.481, 0.2951, 0.4766, 1.0, 0.505, 1.0, 1.0, 0.9688, 1.0, 0.9688, 0.505, 0.2968, 0.4854, 0.3418, 0.4717, 0.3418, 0.4717, 0.2968, 0.4854, 0.2032, 0.4854, 0.25, 0.49, 0.25, 0.49, 0.2032, 0.4854, 0.3833, 0.4496, 0.4197, 0.4197, 0.4197, 0.4197, 0.3833, 0.4496, 0.4197, 0.4197, 0.4496, 0.3833, 0.4496, 0.3833, 0.4197, 0.4197, 0.4496, 0.3833, 0.4717, 0.3418, 0.4717, 0.3418, 0.4496, 0.3833, 0.4717, 0.3418, 0.4854, 0.2968, 0.4854, 0.2968, 0.4717, 0.3418, 0.4854, 0.2968, 0.49, 0.25, 0.49, 0.25, 0.4854, 0.2968, 0.49, 0.25, 0.4854, 0.2032, 0.4854, 0.2032, 0.49, 0.25, 0.4854, 0.2032, 0.4717, 0.1582, 0.4717, 0.1582, 0.4854, 0.2032, 0.4717, 0.1582, 0.4496, 0.1167, 0.4496, 0.1167, 0.4717, 0.1582, 0.4496, 0.1167, 0.4197, 0.08029, 0.4197, 0.08029, 0.4496, 0.1167, 0.4197, 0.08029, 0.3833, 0.05045, 0.3833, 0.05045, 0.4197, 0.08029, 0.3833, 0.05045, 0.3418, 0.02827, 0.3418, 0.02827, 0.3833, 0.05045, 0.3418, 0.02827, 0.2968, 0.01461, 0.2968, 0.01461, 0.3418, 0.02827, 0.2968, 0.01461, 0.25, 0.01, 0.25, 0.01, 0.2968, 0.01461, 0.25, 0.01, 0.2032, 0.01461, 0.2032, 0.01461, 0.25, 0.01, 0.2032, 0.01461, 0.1582, 0.02827, 0.1582, 0.02827, 0.2032, 0.01461, 0.1582, 0.02827, 0.1167, 0.05045, 0.1167, 0.05045, 0.1582, 0.02827, 0.1167, 0.05045, 0.08029, 0.08029, 0.08029, 0.08029, 0.1167, 0.05045, 0.08029, 0.08029, 0.05045, 0.1167, 0.05045, 0.1167, 0.08029, 0.08029, 0.05045, 0.1167, 0.02827, 0.1582, 0.02827, 0.1582, 0.05045, 0.1167, 0.02827, 0.1582, 0.01461, 0.2032, 0.01461, 0.2032, 0.02827, 0.1582, 0.01461, 0.2032, 0.01, 0.25, 0.01, 0.25, 0.01461, 0.2032, 0.01, 0.25, 0.01461, 0.2968, 0.01461, 0.2968, 0.01, 0.25, 0.01461, 0.2968, 0.02827, 0.3418, 0.02827, 0.3418, 0.01461, 0.2968, 0.02827, 0.3418, 0.05045, 0.3833, 0.05045, 0.3833, 0.02827, 0.3418, 0.05045, 0.3833, 0.08029, 0.4197, 0.08029, 0.4197, 0.05045, 0.3833, 0.08029, 0.4197, 0.1167, 0.4496, 0.1167, 0.4496, 0.08029, 0.4197, 0.1167, 0.4496, 0.1582, 0.4717, 0.1582, 0.4717, 0.1167, 0.4496, 0.1582, 0.4717, 0.2032, 0.4854, 0.2032, 0.4854, 0.1582, 0.4717, 0.294, 0.4711, 0.25, 0.4754, 0.206, 0.4711, 0.1637, 0.4583, 0.1248, 0.4374, 0.09061, 0.4094, 0.06257, 0.3752, 0.04174, 0.3363, 0.02891, 0.294, 0.02458, 0.25, 0.02891, 0.206, 0.04174, 0.1637, 0.06257, 0.1248, 0.09061, 0.09061, 0.1248, 0.06257, 0.1637, 0.04174, 0.206, 0.02891, 0.25, 0.02458, 0.294, 0.02891, 0.3363, 0.04174, 0.3752, 0.06257, 0.4094, 0.09061, 0.4374, 0.1248, 0.4583, 0.1637, 0.4711, 0.206, 0.4754, 0.25, 0.4711, 0.294, 0.4583, 0.3363, 0.4374, 0.3752, 0.4094, 0.4094, 0.3752, 0.4374, 0.3363, 0.4583, 0.3418, 0.4717, 0.3833, 0.4496, 0.3833, 0.4496, 0.3418, 0.4717, 0.25, 0.481, 0.2049, 0.4766, 0.2049, 0.4766, 0.25, 0.481, 0.9375, 0.505, 0.9375, 1.0, 0.9062, 1.0, 0.9062, 0.505, 0.3784, 0.4421, 0.3384, 0.4634, 0.3384, 0.4634, 0.3784, 0.4421, 0.875, 0.505, 0.875, 1.0, 0.8438, 1.0, 0.8438, 0.505, 0.8438, 0.505, 0.8438, 1.0, 0.8125, 1.0, 0.8125, 0.505, 0.8125, 0.505, 0.8125, 1.0, 0.7812, 1.0, 0.7812, 0.505, 0.7812, 0.505, 0.7812, 1.0, 0.75, 1.0, 0.75, 0.505, 0.75, 0.505, 0.75, 1.0, 0.7188, 1.0, 0.7188, 0.505, 0.7188, 0.505, 0.7188, 1.0, 0.6875, 1.0, 0.6875, 0.505, 0.6875, 0.505, 0.6875, 1.0, 0.6562, 1.0, 0.6562, 0.505, 0.6562, 0.505, 0.6562, 1.0, 0.625, 1.0, 0.625, 0.505, 0.625, 0.505, 0.625, 1.0, 0.5938, 1.0, 0.5938, 0.505, 0.5938, 0.505, 0.5938, 1.0, 0.5625, 1.0, 0.5625, 0.505, 0.5625, 0.505, 0.5625, 1.0, 0.5312, 1.0, 0.5312, 0.505, 0.5312, 0.505, 0.5312, 1.0, 0.5, 1.0, 0.5, 0.505, 0.5, 0.505, 0.5, 1.0, 0.4688, 1.0, 0.4688, 0.505, 0.4688, 0.505, 0.4688, 1.0, 0.4375, 1.0, 0.4375, 0.505, 0.4375, 0.505, 0.4375, 1.0, 0.4062, 1.0, 0.4062, 0.505, 0.4062, 0.505, 0.4062, 1.0, 0.375, 1.0, 0.375, 0.505, 0.375, 0.505, 0.375, 1.0, 0.3438, 1.0, 0.3438, 0.505, 0.3437, 0.505, 0.3438, 1.0, 0.3125, 1.0, 0.3125, 0.505, 0.3125, 0.505, 0.3125, 1.0, 0.2812, 1.0, 0.2812, 0.505, 0.2812, 0.505, 0.2812, 1.0, 0.25, 1.0, 0.25, 0.505, 0.25, 0.505, 0.25, 1.0, 0.2188, 1.0, 0.2188, 0.505, 0.2187, 0.505, 0.2188, 1.0, 0.1875, 1.0, 0.1875, 0.505, 0.1875, 0.505, 0.1875, 1.0, 0.1562, 1.0, 0.1562, 0.505, 0.1562, 0.505, 0.1562, 1.0, 0.125, 1.0, 0.125, 0.505, 0.125, 0.505, 0.125, 1.0, 0.09375, 1.0, 0.09375, 0.505, 0.09375, 0.505, 0.09375, 1.0, 0.0625, 1.0, 0.0625, 0.505, 0.0625, 0.505, 0.0625, 1.0, 0.03125, 1.0, 0.03125, 0.505, 0.25, 0.49, 0.2968, 0.4854, 0.2968, 0.4854, 0.25, 0.49, 0.9688, 0.505, 0.9688, 1.0, 0.9375, 1.0, 0.9375, 0.505, 0.12, 0.4445, 0.1605, 0.4661, 0.1593, 0.469, 0.1183, 0.4471, 0.25, 0.01606, 0.2044, 0.02056, 0.2037, 0.01746, 0.25, 0.01291, 0.38, 0.4445, 0.4154, 0.4154, 0.4176, 0.4176, 0.3817, 0.4471, 0.1605, 0.4661, 0.2044, 0.4794, 0.2037, 0.4825, 0.1593, 0.469, 0.2044, 0.02056, 0.1605, 0.03387, 0.1593, 0.03096, 0.2037, 0.01746, 0.4154, 0.4154, 0.4445, 0.38, 0.4471, 0.3817, 0.4176, 0.4176, 0.2044, 0.4794, 0.25, 0.4839, 0.25, 0.4871, 0.2037, 0.4825, 0.1605, 0.03387, 0.12, 0.05549, 0.1183, 0.05286, 0.1593, 0.03096, 0.4445, 0.38, 0.4661, 0.3395, 0.469, 0.3407, 0.4471, 0.3817, 0.12, 0.05549, 0.08458, 0.08458, 0.08235, 0.08235, 0.1183, 0.05286, 0.4661, 0.3395, 0.4794, 0.2956, 0.4825, 0.2963, 0.469, 0.3407, 0.08458, 0.08458, 0.05549, 0.12, 0.05286, 0.1183, 0.08235, 0.08235, 0.4794, 0.2956, 0.4839, 0.25, 0.4871, 0.25, 0.4825, 0.2963, 0.05549, 0.12, 0.03387, 0.1605, 0.03096, 0.1593, 0.05286, 0.1183, 0.4839, 0.25, 0.4794, 0.2044, 0.4825, 0.2037, 0.4871, 0.25, 0.03387, 0.1605, 0.02056, 0.2044, 0.01746, 0.2037, 0.03096, 0.1593, 0.4794, 0.2044, 0.4661, 0.1605, 0.469, 0.1593, 0.4825, 0.2037, 0.02056, 0.2044, 0.01606, 0.25, 0.01291, 0.25, 0.01746, 0.2037, 0.4661, 0.1605, 0.4445, 0.12, 0.4471, 0.1183, 0.469, 0.1593, 0.01606, 0.25, 0.02056, 0.2956, 0.01746, 0.2963, 0.01291, 0.25, 0.4445, 0.12, 0.4154, 0.08458, 0.4176, 0.08235, 0.4471, 0.1183, 0.02056, 0.2956, 0.03387, 0.3395, 0.03096, 0.3407, 0.01746, 0.2963, 0.4154, 0.08458, 0.38, 0.05549, 0.3817, 0.05286, 0.4176, 0.08235, 0.03387, 0.3395, 0.05549, 0.38, 0.05286, 0.3817, 0.03096, 0.3407, 0.38, 0.05549, 0.3395, 0.03387, 0.3407, 0.03096, 0.3817, 0.05286, 0.25, 0.4839, 0.2956, 0.4794, 0.2963, 0.4825, 0.25, 0.4871, 0.05549, 0.38, 0.08458, 0.4154, 0.08235, 0.4176, 0.05286, 0.3817, 0.3395, 0.03387, 0.2956, 0.02056, 0.2963, 0.01746, 0.3407, 0.03096, 0.2956, 0.4794, 0.3395, 0.4661, 0.3407, 0.469, 0.2963, 0.4825, 0.08458, 0.4154, 0.12, 0.4445, 0.1183, 0.4471, 0.08235, 0.4176, 0.2956, 0.02056, 0.25, 0.01606, 0.25, 0.01291, 0.2963, 0.01746, 0.5, 0.5, 0.5417, 0.5, 0.5417, 0.5833, 0.5, 0.5833, 0.5, 0.5833, 0.5417, 0.5833, 0.5417, 0.6667, 0.5, 0.6667, 0.5, 0.6667, 0.5417, 0.6667, 0.5417, 0.75, 0.5, 0.75, 0.5, 0.75, 0.5417, 0.75, 0.5417, 0.8333, 0.5, 0.8333, 0.5, 0.8333, 0.5417, 0.8333, 0.5417, 0.9167, 0.5, 0.9167, 0.5, 0.9167, 0.5417, 0.9167, 0.5417, 1.0, 0.5, 1.0, 0.5, 2.22e-16, 0.5417, 2.22e-16, 0.5417, 0.08333, 0.5, 0.08333, 0.5, 0.08333, 0.5417, 0.08333, 0.5417, 0.1667, 0.5, 0.1667, 0.5, 0.1667, 0.5417, 0.1667, 0.5417, 0.25, 0.5, 0.25, 0.5, 0.25, 0.5417, 0.25, 0.5417, 0.3333, 0.5, 0.3333, 0.5, 0.3333, 0.5417, 0.3333, 0.5417, 0.4167, 0.5, 0.4167, 0.5, 0.4167, 0.5417, 0.4167, 0.5417, 0.5, 0.5, 0.5, 0.5417, 0.5, 0.5833, 0.5, 0.5833, 0.5833, 0.5417, 0.5833, 0.5417, 0.5833, 0.5833, 0.5833, 0.5833, 0.6667, 0.5417, 0.6667, 0.5417, 0.6667, 0.5833, 0.6667, 0.5833, 0.75, 0.5417, 0.75, 0.5417, 0.75, 0.5833, 0.75, 0.5833, 0.8333, 0.5417, 0.8333, 0.5417, 0.8333, 0.5833, 0.8333, 0.5833, 0.9167, 0.5417, 0.9167, 0.5417, 0.9167, 0.5833, 0.9167, 0.5833, 1.0, 0.5417, 1.0, 0.5417, 2.22e-16, 0.5833, 2.22e-16, 0.5833, 0.08333, 0.5417, 0.08333, 0.5417, 0.08333, 0.5833, 0.08333, 0.5833, 0.1667, 0.5417, 0.1667, 0.5417, 0.1667, 0.5833, 0.1667, 0.5833, 0.25, 0.5417, 0.25, 0.5417, 0.25, 0.5833, 0.25, 0.5833, 0.3333, 0.5417, 0.3333, 0.5417, 0.3333, 0.5833, 0.3333, 0.5833, 0.4167, 0.5417, 0.4167, 0.5417, 0.4167, 0.5833, 0.4167, 0.5833, 0.5, 0.5417, 0.5, 0.5833, 0.5, 0.625, 0.5, 0.625, 0.5833, 0.5833, 0.5833, 0.5833, 0.5833, 0.625, 0.5833, 0.625, 0.6667, 0.5833, 0.6667, 0.5833, 0.6667, 0.625, 0.6667, 0.625, 0.75, 0.5833, 0.75, 0.5833, 0.75, 0.625, 0.75, 0.625, 0.8333, 0.5833, 0.8333, 0.5833, 0.8333, 0.625, 0.8333, 0.625, 0.9167, 0.5833, 0.9167, 0.5833, 0.9167, 0.625, 0.9167, 0.625, 1.0, 0.5833, 1.0, 0.5833, 2.22e-16, 0.625, 2.22e-16, 0.625, 0.08333, 0.5833, 0.08333, 0.5833, 0.08333, 0.625, 0.08333, 0.625, 0.1667, 0.5833, 0.1667, 0.5833, 0.1667, 0.625, 0.1667, 0.625, 0.25, 0.5833, 0.25, 0.5833, 0.25, 0.625, 0.25, 0.625, 0.3333, 0.5833, 0.3333, 0.5833, 0.3333, 0.625, 0.3333, 0.625, 0.4167, 0.5833, 0.4167, 0.5833, 0.4167, 0.625, 0.4167, 0.625, 0.5, 0.5833, 0.5, 0.625, 0.5, 0.6667, 0.5, 0.6667, 0.5833, 0.625, 0.5833, 0.625, 0.5833, 0.6667, 0.5833, 0.6667, 0.6667, 0.625, 0.6667, 0.625, 0.6667, 0.6667, 0.6667, 0.6667, 0.75, 0.625, 0.75, 0.625, 0.75, 0.6667, 0.75, 0.6667, 0.8333, 0.625, 0.8333, 0.625, 0.8333, 0.6667, 0.8333, 0.6667, 0.9167, 0.625, 0.9167, 0.625, 0.9167, 0.6667, 0.9167, 0.6667, 1.0, 0.625, 1.0, 0.625, 2.22e-16, 0.6667, 2.22e-16, 0.6667, 0.08333, 0.625, 0.08333, 0.625, 0.08333, 0.6667, 0.08333, 0.6667, 0.1667, 0.625, 0.1667, 0.625, 0.1667, 0.6667, 0.1667, 0.6667, 0.25, 0.625, 0.25, 0.625, 0.25, 0.6667, 0.25, 0.6667, 0.3333, 0.625, 0.3333, 0.625, 0.3333, 0.6667, 0.3333, 0.6667, 0.4167, 0.625, 0.4167, 0.625, 0.4167, 0.6667, 0.4167, 0.6667, 0.5, 0.625, 0.5, 0.6667, 0.5, 0.7083, 0.5, 0.7083, 0.5833, 0.6667, 0.5833, 0.6667, 0.5833, 0.7083, 0.5833, 0.7083, 0.6667, 0.6667, 0.6667, 0.6667, 0.6667, 0.7083, 0.6667, 0.7083, 0.75, 0.6667, 0.75, 0.6667, 0.75, 0.7083, 0.75, 0.7083, 0.8333, 0.6667, 0.8333, 0.6667, 0.8333, 0.7083, 0.8333, 0.7083, 0.9167, 0.6667, 0.9167, 0.6667, 0.9167, 0.7083, 0.9167, 0.7083, 1.0, 0.6667, 1.0, 0.6667, 2.22e-16, 0.7083, 2.22e-16, 0.7083, 0.08333, 0.6667, 0.08333, 0.6667, 0.08333, 0.7083, 0.08333, 0.7083, 0.1667, 0.6667, 0.1667, 0.6667, 0.1667, 0.7083, 0.1667, 0.7083, 0.25, 0.6667, 0.25, 0.6667, 0.25, 0.7083, 0.25, 0.7083, 0.3333, 0.6667, 0.3333, 0.6667, 0.3333, 0.7083, 0.3333, 0.7083, 0.4167, 0.6667, 0.4167, 0.6667, 0.4167, 0.7083, 0.4167, 0.7083, 0.5, 0.6667, 0.5, 0.7083, 0.5, 0.75, 0.5, 0.75, 0.5833, 0.7083, 0.5833, 0.7083, 0.5833, 0.75, 0.5833, 0.75, 0.6667, 0.7083, 0.6667, 0.7083, 0.6667, 0.75, 0.6667, 0.75, 0.75, 0.7083, 0.75, 0.7083, 0.75, 0.75, 0.75, 0.75, 0.8333, 0.7083, 0.8333, 0.7083, 0.8333, 0.75, 0.8333, 0.75, 0.9167, 0.7083, 0.9167, 0.7083, 0.9167, 0.75, 0.9167, 0.75, 1.0, 0.7083, 1.0, 0.7083, 2.22e-16, 0.75, 2.22e-16, 0.75, 0.08333, 0.7083, 0.08333, 0.7083, 0.08333, 0.75, 0.08333, 0.75, 0.1667, 0.7083, 0.1667, 0.7083, 0.1667, 0.75, 0.1667, 0.75, 0.25, 0.7083, 0.25, 0.7083, 0.25, 0.75, 0.25, 0.75, 0.3333, 0.7083, 0.3333, 0.7083, 0.3333, 0.75, 0.3333, 0.75, 0.4167, 0.7083, 0.4167, 0.7083, 0.4167, 0.75, 0.4167, 0.75, 0.5, 0.7083, 0.5, 0.25, 0.5, 0.2917, 0.5, 0.2917, 0.5833, 0.25, 0.5833, 0.25, 0.5833, 0.2917, 0.5833, 0.2917, 0.6667, 0.25, 0.6667, 0.25, 0.6667, 0.2917, 0.6667, 0.2917, 0.75, 0.25, 0.75, 0.25, 0.75, 0.2917, 0.75, 0.2917, 0.8333, 0.25, 0.8333, 0.25, 0.8333, 0.2917, 0.8333, 0.2917, 0.9167, 0.25, 0.9167, 0.25, 0.9167, 0.2917, 0.9167, 0.2917, 1.0, 0.25, 1.0, 0.25, 2.22e-16, 0.2917, 2.22e-16, 0.2917, 0.08333, 0.25, 0.08333, 0.25, 0.08333, 0.2917, 0.08333, 0.2917, 0.1667, 0.25, 0.1667, 0.25, 0.1667, 0.2917, 0.1667, 0.2917, 0.25, 0.25, 0.25, 0.25, 0.25, 0.2917, 0.25, 0.2917, 0.3333, 0.25, 0.3333, 0.25, 0.3333, 0.2917, 0.3333, 0.2917, 0.4167, 0.25, 0.4167, 0.25, 0.4167, 0.2917, 0.4167, 0.2917, 0.5, 0.25, 0.5, 0.2917, 0.5, 0.3333, 0.5, 0.3333, 0.5833, 0.2917, 0.5833, 0.2917, 0.5833, 0.3333, 0.5833, 0.3333, 0.6667, 0.2917, 0.6667, 0.2917, 0.6667, 0.3333, 0.6667, 0.3333, 0.75, 0.2917, 0.75, 0.2917, 0.75, 0.3333, 0.75, 0.3333, 0.8333, 0.2917, 0.8333, 0.2917, 0.8333, 0.3333, 0.8333, 0.3333, 0.9167, 0.2917, 0.9167, 0.2917, 0.9167, 0.3333, 0.9167, 0.3333, 1.0, 0.2917, 1.0, 0.2917, 2.22e-16, 0.3333, 2.22e-16, 0.3333, 0.08333, 0.2917, 0.08333, 0.2917, 0.08333, 0.3333, 0.08333, 0.3333, 0.1667, 0.2917, 0.1667, 0.2917, 0.1667, 0.3333, 0.1667, 0.3333, 0.25, 0.2917, 0.25, 0.2917, 0.25, 0.3333, 0.25, 0.3333, 0.3333, 0.2917, 0.3333, 0.2917, 0.3333, 0.3333, 0.3333, 0.3333, 0.4167, 0.2917, 0.4167, 0.2917, 0.4167, 0.3333, 0.4167, 0.3333, 0.5, 0.2917, 0.5, 0.3333, 0.5, 0.375, 0.5, 0.375, 0.5833, 0.3333, 0.5833, 0.3333, 0.5833, 0.375, 0.5833, 0.375, 0.6667, 0.3333, 0.6667, 0.3333, 0.6667, 0.375, 0.6667, 0.375, 0.75, 0.3333, 0.75, 0.3333, 0.75, 0.375, 0.75, 0.375, 0.8333, 0.3333, 0.8333, 0.3333, 0.8333, 0.375, 0.8333, 0.375, 0.9167, 0.3333, 0.9167, 0.3333, 0.9167, 0.375, 0.9167, 0.375, 1.0, 0.3333, 1.0, 0.3333, 2.22e-16, 0.375, 2.22e-16, 0.375, 0.08333, 0.3333, 0.08333, 0.3333, 0.08333, 0.375, 0.08333, 0.375, 0.1667, 0.3333, 0.1667, 0.3333, 0.1667, 0.375, 0.1667, 0.375, 0.25, 0.3333, 0.25, 0.3333, 0.25, 0.375, 0.25, 0.375, 0.3333, 0.3333, 0.3333, 0.3333, 0.3333, 0.375, 0.3333, 0.375, 0.4167, 0.3333, 0.4167, 0.3333, 0.4167, 0.375, 0.4167, 0.375, 0.5, 0.3333, 0.5, 0.375, 0.5, 0.4167, 0.5, 0.4167, 0.5833, 0.375, 0.5833, 0.375, 0.5833, 0.4167, 0.5833, 0.4167, 0.6667, 0.375, 0.6667, 0.375, 0.6667, 0.4167, 0.6667, 0.4167, 0.75, 0.375, 0.75, 0.375, 0.75, 0.4167, 0.75, 0.4167, 0.8333, 0.375, 0.8333, 0.375, 0.8333, 0.4167, 0.8333, 0.4167, 0.9167, 0.375, 0.9167, 0.375, 0.9167, 0.4167, 0.9167, 0.4167, 1.0, 0.375, 1.0, 0.375, 2.22e-16, 0.4167, 2.22e-16, 0.4167, 0.08333, 0.375, 0.08333, 0.375, 0.08333, 0.4167, 0.08333, 0.4167, 0.1667, 0.375, 0.1667, 0.375, 0.1667, 0.4167, 0.1667, 0.4167, 0.25, 0.375, 0.25, 0.375, 0.25, 0.4167, 0.25, 0.4167, 0.3333, 0.375, 0.3333, 0.375, 0.3333, 0.4167, 0.3333, 0.4167, 0.4167, 0.375, 0.4167, 0.375, 0.4167, 0.4167, 0.4167, 0.4167, 0.5, 0.375, 0.5, 0.4167, 0.5, 0.4583, 0.5, 0.4583, 0.5833, 0.4167, 0.5833, 0.4167, 0.5833, 0.4583, 0.5833, 0.4583, 0.6667, 0.4167, 0.6667, 0.4167, 0.6667, 0.4583, 0.6667, 0.4583, 0.75, 0.4167, 0.75, 0.4167, 0.75, 0.4583, 0.75, 0.4583, 0.8333, 0.4167, 0.8333, 0.4167, 0.8333, 0.4583, 0.8333, 0.4583, 0.9167, 0.4167, 0.9167, 0.4167, 0.9167, 0.4583, 0.9167, 0.4583, 1.0, 0.4167, 1.0, 0.4167, 2.22e-16, 0.4583, 2.22e-16, 0.4583, 0.08333, 0.4167, 0.08333, 0.4167, 0.08333, 0.4583, 0.08333, 0.4583, 0.1667, 0.4167, 0.1667, 0.4167, 0.1667, 0.4583, 0.1667, 0.4583, 0.25, 0.4167, 0.25, 0.4167, 0.25, 0.4583, 0.25, 0.4583, 0.3333, 0.4167, 0.3333, 0.4167, 0.3333, 0.4583, 0.3333, 0.4583, 0.4167, 0.4167, 0.4167, 0.4167, 0.4167, 0.4583, 0.4167, 0.4583, 0.5, 0.4167, 0.5, 0.4583, 0.5, 0.5, 0.5, 0.5, 0.5833, 0.4583, 0.5833, 0.4583, 0.5833, 0.5, 0.5833, 0.5, 0.6667, 0.4583, 0.6667, 0.4583, 0.6667, 0.5, 0.6667, 0.5, 0.75, 0.4583, 0.75, 0.4583, 0.75, 0.5, 0.75, 0.5, 0.8333, 0.4583, 0.8333, 0.4583, 0.8333, 0.5, 0.8333, 0.5, 0.9167, 0.4583, 0.9167, 0.4583, 0.9167, 0.5, 0.9167, 0.5, 1.0, 0.4583, 1.0, 0.4583, 2.22e-16, 0.5, 2.22e-16, 0.5, 0.08333, 0.4583, 0.08333, 0.4583, 0.08333, 0.5, 0.08333, 0.5, 0.1667, 0.4583, 0.1667, 0.4583, 0.1667, 0.5, 0.1667, 0.5, 0.25, 0.4583, 0.25, 0.4583, 0.25, 0.5, 0.25, 0.5, 0.3333, 0.4583, 0.3333, 0.4583, 0.3333, 0.5, 0.3333, 0.5, 0.4167, 0.4583, 0.4167, 0.4583, 0.4167, 0.5, 0.4167, 0.5, 0.5, 0.4583, 0.5, 1.0, 0.505, 0.9688, 0.505, 0.9688, 0.5, 0.9999, 0.5, 0.7501, 0.49, 0.7967, 0.4854, 0.7958, 0.48, 0.75, 0.4845, 0.9688, 0.505, 0.9375, 0.505, 0.9376, 0.5, 0.9687, 0.5, 0.797, 0.4853, 0.8417, 0.4718, 0.8398, 0.4667, 0.7958, 0.48, 0.9375, 0.505, 0.9062, 0.505, 0.9063, 0.5, 0.9374, 0.5, 0.842, 0.4717, 0.8832, 0.4496, 0.8803, 0.445, 0.8398, 0.4667, 0.9062, 0.505, 0.875, 0.505, 0.8751, 0.5, 0.9062, 0.5, 0.8835, 0.4495, 0.9196, 0.4198, 0.9158, 0.4158, 0.8803, 0.445, 0.875, 0.505, 0.8438, 0.505, 0.8438, 0.5, 0.8749, 0.5, 0.9198, 0.4196, 0.9495, 0.3835, 0.945, 0.3803, 0.9158, 0.4158, 0.8438, 0.505, 0.8125, 0.505, 0.8126, 0.5, 0.8437, 0.5, 0.9496, 0.3832, 0.9717, 0.342, 0.9667, 0.3398, 0.945, 0.3803, 0.8125, 0.505, 0.7812, 0.505, 0.7813, 0.5, 0.8124, 0.5, 0.9718, 0.3417, 0.9853, 0.297, 0.98, 0.2958, 0.9667, 0.3398, 0.7812, 0.505, 0.75, 0.505, 0.7501, 0.5, 0.7812, 0.5, 0.9854, 0.2967, 0.99, 0.2501, 0.9845, 0.25, 0.98, 0.2958, 0.75, 0.505, 0.7188, 0.505, 0.7188, 0.5, 0.7499, 0.5, 0.99, 0.2499, 0.9854, 0.2033, 0.98, 0.2042, 0.9845, 0.25, 0.7188, 0.505, 0.6875, 0.505, 0.6876, 0.5, 0.7187, 0.5, 0.9853, 0.203, 0.9718, 0.1583, 0.9667, 0.1602, 0.98, 0.2042, 0.6875, 0.505, 0.6562, 0.505, 0.6563, 0.5, 0.6874, 0.5, 0.9717, 0.158, 0.9496, 0.1168, 0.945, 0.1197, 0.9667, 0.1602, 0.6562, 0.505, 0.625, 0.505, 0.6251, 0.5, 0.6562, 0.5, 0.9495, 0.1165, 0.9198, 0.08041, 0.9158, 0.08416, 0.945, 0.1197, 0.625, 0.505, 0.5938, 0.505, 0.5938, 0.5, 0.6249, 0.5, 0.9196, 0.0802, 0.8835, 0.05054, 0.8803, 0.055, 0.9158, 0.08416, 0.5938, 0.505, 0.5625, 0.505, 0.5626, 0.5, 0.5937, 0.5, 0.8832, 0.05038, 0.842, 0.02834, 0.8398, 0.03332, 0.8803, 0.055, 0.5625, 0.505, 0.5312, 0.505, 0.5313, 0.5, 0.5624, 0.5, 0.8417, 0.02823, 0.797, 0.01465, 0.7958, 0.01998, 0.8398, 0.03332, 0.5312, 0.505, 0.5, 0.505, 0.5001, 0.5, 0.5312, 0.5, 0.7967, 0.0146, 0.7501, 0.01001, 0.75, 0.01547, 0.7958, 0.01998, 0.5, 0.505, 0.4688, 0.505, 0.4688, 0.5, 0.4999, 0.5, 0.7499, 0.01001, 0.7033, 0.0146, 0.7042, 0.01998, 0.75, 0.01547, 0.4688, 0.505, 0.4375, 0.505, 0.4376, 0.5, 0.4687, 0.5, 0.703, 0.01465, 0.6583, 0.02823, 0.6602, 0.03332, 0.7042, 0.01998, 0.4375, 0.505, 0.4062, 0.505, 0.4063, 0.5, 0.4374, 0.5, 0.658, 0.02834, 0.6168, 0.05038, 0.6197, 0.055, 0.6602, 0.03332, 0.4062, 0.505, 0.375, 0.505, 0.3751, 0.5, 0.4062, 0.5, 0.6165, 0.05054, 0.5804, 0.0802, 0.5842, 0.08416, 0.6197, 0.055, 0.375, 0.505, 0.3438, 0.505, 0.3438, 0.5, 0.3749, 0.5, 0.5802, 0.08041, 0.5505, 0.1165, 0.555, 0.1197, 0.5842, 0.08416, 0.3437, 0.505, 0.3125, 0.505, 0.3126, 0.5, 0.3437, 0.5, 0.5504, 0.1168, 0.5283, 0.158, 0.5333, 0.1602, 0.555, 0.1197, 0.3125, 0.505, 0.2812, 0.505, 0.2813, 0.5, 0.3124, 0.5, 0.5282, 0.1583, 0.5147, 0.203, 0.52, 0.2042, 0.5333, 0.1602, 0.2812, 0.505, 0.25, 0.505, 0.2501, 0.5, 0.2812, 0.5, 0.5146, 0.2033, 0.51, 0.2499, 0.5155, 0.25, 0.52, 0.2042, 0.25, 0.505, 0.2188, 0.505, 0.2188, 0.5, 0.2499, 0.5, 0.51, 0.2501, 0.5146, 0.2967, 0.52, 0.2958, 0.5155, 0.25, 0.2187, 0.505, 0.1875, 0.505, 0.1876, 0.5, 0.2187, 0.5, 0.5147, 0.297, 0.5282, 0.3417, 0.5333, 0.3398, 0.52, 0.2958, 0.1875, 0.505, 0.1562, 0.505, 0.1563, 0.5, 0.1874, 0.5, 0.5283, 0.342, 0.5504, 0.3832, 0.555, 0.3803, 0.5333, 0.3398, 0.1562, 0.505, 0.125, 0.505, 0.1251, 0.5, 0.1562, 0.5, 0.5505, 0.3835, 0.5802, 0.4196, 0.5842, 0.4158, 0.555, 0.3803, 0.125, 0.505, 0.09375, 0.505, 0.09385, 0.5, 0.1249, 0.5, 0.5804, 0.4198, 0.6165, 0.4495, 0.6197, 0.445, 0.5842, 0.4158, 0.09375, 0.505, 0.0625, 0.505, 0.0626, 0.5, 0.09365, 0.5, 0.6168, 0.4496, 0.658, 0.4717, 0.6602, 0.4667, 0.6197, 0.445, 0.0625, 0.505, 0.03125, 0.505, 0.03135, 0.5, 0.0624, 0.5, 0.6583, 0.4718, 0.703, 0.4853, 0.7042, 0.48, 0.6602, 0.4667, 0.03125, 0.505, 0.0, 0.505, 9.817e-05, 0.5, 0.03115, 0.5, 0.7033, 0.4854, 0.7499, 0.49, 0.75, 0.4845, 0.7042, 0.48, 0.2968, 0.4854, 0.25, 0.49, 0.25, 0.49, 0.2968, 0.4854, 0.2968, 0.4854, 0.25, 0.49, 0.25, 0.4871, 0.2963, 0.4825, 0.3418, 0.4717, 0.2968, 0.4854, 0.2968, 0.4854, 0.3418, 0.4717, 0.3418, 0.4717, 0.2968, 0.4854, 0.2963, 0.4825, 0.3407, 0.469, 0.3833, 0.4496, 0.3418, 0.4717, 0.3418, 0.4717, 0.3833, 0.4495, 0.3833, 0.4495, 0.3418, 0.4717, 0.3407, 0.469, 0.3817, 0.4471, 0.4197, 0.4197, 0.3833, 0.4496, 0.3833, 0.4495, 0.4197, 0.4197, 0.4197, 0.4197, 0.3833, 0.4495, 0.3817, 0.4471, 0.4176, 0.4176, 0.4496, 0.3833, 0.4197, 0.4197, 0.4197, 0.4197, 0.4495, 0.3833, 0.4495, 0.3833, 0.4197, 0.4197, 0.4176, 0.4176, 0.4471, 0.3817, 0.4717, 0.3418, 0.4496, 0.3833, 0.4495, 0.3833, 0.4717, 0.3418, 0.4717, 0.3418, 0.4495, 0.3833, 0.4471, 0.3817, 0.469, 0.3407, 0.4854, 0.2968, 0.4717, 0.3418, 0.4717, 0.3418, 0.4854, 0.2968, 0.4854, 0.2968, 0.4717, 0.3418, 0.469, 0.3407, 0.4825, 0.2963, 0.49, 0.25, 0.4854, 0.2968, 0.4854, 0.2968, 0.49, 0.25, 0.49, 0.25, 0.4854, 0.2968, 0.4825, 0.2963, 0.4871, 0.25, 0.4854, 0.2032, 0.49, 0.25, 0.49, 0.25, 0.4854, 0.2032, 0.4854, 0.2032, 0.49, 0.25, 0.4871, 0.25, 0.4825, 0.2037, 0.4717, 0.1582, 0.4854, 0.2032, 0.4854, 0.2032, 0.4717, 0.1582, 0.4717, 0.1582, 0.4854, 0.2032, 0.4825, 0.2037, 0.469, 0.1593, 0.4496, 0.1167, 0.4717, 0.1582, 0.4717, 0.1582, 0.4495, 0.1167, 0.4495, 0.1167, 0.4717, 0.1582, 0.469, 0.1593, 0.4471, 0.1183, 0.4197, 0.08029, 0.4496, 0.1167, 0.4495, 0.1167, 0.4197, 0.08031, 0.4197, 0.08031, 0.4495, 0.1167, 0.4471, 0.1183, 0.4176, 0.08235, 0.3833, 0.05045, 0.4197, 0.08029, 0.4197, 0.08031, 0.3833, 0.05047, 0.3833, 0.05047, 0.4197, 0.08031, 0.4176, 0.08235, 0.3817, 0.05286, 0.3418, 0.02827, 0.3833, 0.05045, 0.3833, 0.05047, 0.3418, 0.02829, 0.3418, 0.02829, 0.3833, 0.05047, 0.3817, 0.05286, 0.3407, 0.03096, 0.2968, 0.01461, 0.3418, 0.02827, 0.3418, 0.02829, 0.2968, 0.01463, 0.2968, 0.01463, 0.3418, 0.02829, 0.3407, 0.03096, 0.2963, 0.01746, 0.25, 0.01, 0.2968, 0.01461, 0.2968, 0.01463, 0.25, 0.01002, 0.25, 0.01002, 0.2968, 0.01463, 0.2963, 0.01746, 0.25, 0.01291, 0.2032, 0.01461, 0.25, 0.01, 0.25, 0.01002, 0.2032, 0.01463, 0.2032, 0.01463, 0.25, 0.01002, 0.25, 0.01291, 0.2037, 0.01746, 0.1582, 0.02827, 0.2032, 0.01461, 0.2032, 0.01463, 0.1582, 0.02829, 0.1582, 0.02829, 0.2032, 0.01463, 0.2037, 0.01746, 0.1593, 0.03096, 0.1167, 0.05045, 0.1582, 0.02827, 0.1582, 0.02829, 0.1167, 0.05047, 0.1167, 0.05047, 0.1582, 0.02829, 0.1593, 0.03096, 0.1183, 0.05286, 0.08029, 0.08029, 0.1167, 0.05045, 0.1167, 0.05047, 0.08031, 0.08031, 0.08031, 0.08031, 0.1167, 0.05047, 0.1183, 0.05286, 0.08235, 0.08235, 0.05045, 0.1167, 0.08029, 0.08029, 0.08031, 0.08031, 0.05047, 0.1167, 0.05047, 0.1167, 0.08031, 0.08031, 0.08235, 0.08235, 0.05286, 0.1183, 0.02827, 0.1582, 0.05045, 0.1167, 0.05047, 0.1167, 0.02829, 0.1582, 0.02829, 0.1582, 0.05047, 0.1167, 0.05286, 0.1183, 0.03096, 0.1593, 0.01461, 0.2032, 0.02827, 0.1582, 0.02829, 0.1582, 0.01463, 0.2032, 0.01463, 0.2032, 0.02829, 0.1582, 0.03096, 0.1593, 0.01746, 0.2037, 0.01, 0.25, 0.01461, 0.2032, 0.01463, 0.2032, 0.01002, 0.25, 0.01002, 0.25, 0.01463, 0.2032, 0.01746, 0.2037, 0.01291, 0.25, 0.01461, 0.2968, 0.01, 0.25, 0.01002, 0.25, 0.01463, 0.2968, 0.01463, 0.2968, 0.01002, 0.25, 0.01291, 0.25, 0.01746, 0.2963, 0.02827, 0.3418, 0.01461, 0.2968, 0.01463, 0.2968, 0.02829, 0.3418, 0.02829, 0.3418, 0.01463, 0.2968, 0.01746, 0.2963, 0.03096, 0.3407, 0.05045, 0.3833, 0.02827, 0.3418, 0.02829, 0.3418, 0.05047, 0.3833, 0.05047, 0.3833, 0.02829, 0.3418, 0.03096, 0.3407, 0.05286, 0.3817, 0.08029, 0.4197, 0.05045, 0.3833, 0.05047, 0.3833, 0.08031, 0.4197, 0.08031, 0.4197, 0.05047, 0.3833, 0.05286, 0.3817, 0.08235, 0.4176, 0.1167, 0.4496, 0.08029, 0.4197, 0.08031, 0.4197, 0.1167, 0.4495, 0.1167, 0.4495, 0.08031, 0.4197, 0.08235, 0.4176, 0.1183, 0.4471, 0.1582, 0.4717, 0.1167, 0.4496, 0.1167, 0.4495, 0.1582, 0.4717, 0.1582, 0.4717, 0.1167, 0.4495, 0.1183, 0.4471, 0.1593, 0.469, 0.2032, 0.4854, 0.1582, 0.4717, 0.1582, 0.4717, 0.2032, 0.4854, 0.2032, 0.4854, 0.1582, 0.4717, 0.1593, 0.469, 0.2037, 0.4825, 0.25, 0.49, 0.2032, 0.4854, 0.2032, 0.4854, 0.25, 0.49, 0.25, 0.49, 0.2032, 0.4854, 0.2037, 0.4825, 0.25, 0.4871, 0.2956, 0.4794, 0.25, 0.4839, 0.25, 0.481, 0.2951, 0.4766, 0.2951, 0.4766, 0.25, 0.481, 0.25, 0.481, 0.2951, 0.4766, 0.3395, 0.4661, 0.2956, 0.4794, 0.2951, 0.4766, 0.3384, 0.4634, 0.3384, 0.4634, 0.2951, 0.4766, 0.2951, 0.4766, 0.3384, 0.4634, 0.38, 0.4445, 0.3395, 0.4661, 0.3384, 0.4634, 0.3784, 0.4421, 0.3784, 0.4421, 0.3384, 0.4634, 0.3384, 0.4634, 0.3784, 0.4421, 0.4154, 0.4154, 0.38, 0.4445, 0.3784, 0.4421, 0.4134, 0.4134, 0.4134, 0.4134, 0.3784, 0.4421, 0.3784, 0.4421, 0.4134, 0.4134, 0.4445, 0.38, 0.4154, 0.4154, 0.4134, 0.4134, 0.4421, 0.3784, 0.4421, 0.3784, 0.4134, 0.4134, 0.4134, 0.4134, 0.4421, 0.3784, 0.4661, 0.3395, 0.4445, 0.38, 0.4421, 0.3784, 0.4634, 0.3384, 0.4634, 0.3384, 0.4421, 0.3784, 0.4421, 0.3784, 0.4634, 0.3384, 0.4794, 0.2956, 0.4661, 0.3395, 0.4634, 0.3384, 0.4766, 0.2951, 0.4766, 0.2951, 0.4634, 0.3384, 0.4634, 0.3384, 0.4766, 0.2951, 0.4839, 0.25, 0.4794, 0.2956, 0.4766, 0.2951, 0.481, 0.25, 0.481, 0.25, 0.4766, 0.2951, 0.4766, 0.2951, 0.481, 0.25, 0.4794, 0.2044, 0.4839, 0.25, 0.481, 0.25, 0.4766, 0.2049, 0.4766, 0.2049, 0.481, 0.25, 0.481, 0.25, 0.4766, 0.2049, 0.4661, 0.1605, 0.4794, 0.2044, 0.4766, 0.2049, 0.4634, 0.1616, 0.4634, 0.1616, 0.4766, 0.2049, 0.4766, 0.2049, 0.4634, 0.1616, 0.4445, 0.12, 0.4661, 0.1605, 0.4634, 0.1616, 0.4421, 0.1216, 0.4421, 0.1216, 0.4634, 0.1616, 0.4634, 0.1616, 0.4421, 0.1216, 0.4154, 0.08458, 0.4445, 0.12, 0.4421, 0.1216, 0.4134, 0.08664, 0.4134, 0.08664, 0.4421, 0.1216, 0.4421, 0.1216, 0.4134, 0.08664, 0.38, 0.05549, 0.4154, 0.08458, 0.4134, 0.08664, 0.3784, 0.0579, 0.3784, 0.0579, 0.4134, 0.08664, 0.4134, 0.08664, 0.3784, 0.0579, 0.3395, 0.03387, 0.38, 0.05549, 0.3784, 0.0579, 0.3384, 0.03655, 0.3384, 0.03655, 0.3784, 0.0579, 0.3784, 0.0579, 0.3384, 0.03655, 0.2956, 0.02056, 0.3395, 0.03387, 0.3384, 0.03655, 0.2951, 0.02341, 0.2951, 0.02341, 0.3384, 0.03655, 0.3384, 0.03655, 0.2951, 0.02341, 0.25, 0.01606, 0.2956, 0.02056, 0.2951, 0.02341, 0.25, 0.01897, 0.25, 0.01897, 0.2951, 0.02341, 0.2951, 0.02341, 0.25, 0.01897, 0.2044, 0.02056, 0.25, 0.01606, 0.25, 0.01897, 0.2049, 0.02341, 0.2049, 0.02341, 0.25, 0.01897, 0.25, 0.01897, 0.2049, 0.02341, 0.1605, 0.03387, 0.2044, 0.02056, 0.2049, 0.02341, 0.1616, 0.03656, 0.1616, 0.03656, 0.2049, 0.02341, 0.2049, 0.02341, 0.1616, 0.03656, 0.12, 0.05549, 0.1605, 0.03387, 0.1616, 0.03656, 0.1216, 0.0579, 0.1216, 0.0579, 0.1616, 0.03656, 0.1616, 0.03656, 0.1216, 0.0579, 0.08458, 0.08458, 0.12, 0.05549, 0.1216, 0.0579, 0.08664, 0.08664, 0.08664, 0.08664, 0.1216, 0.0579, 0.1216, 0.0579, 0.08664, 0.08664, 0.05549, 0.12, 0.08458, 0.08458, 0.08664, 0.08664, 0.0579, 0.1216, 0.0579, 0.1216, 0.08664, 0.08664, 0.08664, 0.08664, 0.0579, 0.1216, 0.03387, 0.1605, 0.05549, 0.12, 0.0579, 0.1216, 0.03655, 0.1616, 0.03655, 0.1616, 0.0579, 0.1216, 0.0579, 0.1216, 0.03655, 0.1616, 0.02056, 0.2044, 0.03387, 0.1605, 0.03655, 0.1616, 0.02341, 0.2049, 0.02341, 0.2049, 0.03655, 0.1616, 0.03655, 0.1616, 0.02341, 0.2049, 0.01606, 0.25, 0.02056, 0.2044, 0.02341, 0.2049, 0.01897, 0.25, 0.01897, 0.25, 0.02341, 0.2049, 0.02341, 0.2049, 0.01897, 0.25, 0.02056, 0.2956, 0.01606, 0.25, 0.01897, 0.25, 0.02341, 0.2951, 0.02341, 0.2951, 0.01897, 0.25, 0.01897, 0.25, 0.02341, 0.2951, 0.03387, 0.3395, 0.02056, 0.2956, 0.02341, 0.2951, 0.03655, 0.3384, 0.03655, 0.3384, 0.02341, 0.2951, 0.02341, 0.2951, 0.03655, 0.3384, 0.05549, 0.38, 0.03387, 0.3395, 0.03655, 0.3384, 0.0579, 0.3784, 0.0579, 0.3784, 0.03655, 0.3384, 0.03656, 0.3384, 0.0579, 0.3784, 0.08458, 0.4154, 0.05549, 0.38, 0.0579, 0.3784, 0.08664, 0.4134, 0.08664, 0.4134, 0.0579, 0.3784, 0.0579, 0.3784, 0.08664, 0.4134, 0.12, 0.4445, 0.08458, 0.4154, 0.08664, 0.4134, 0.1216, 0.4421, 0.1216, 0.4421, 0.08664, 0.4134, 0.08664, 0.4134, 0.1216, 0.4421, 0.1605, 0.4661, 0.12, 0.4445, 0.1216, 0.4421, 0.1616, 0.4634, 0.1616, 0.4634, 0.1216, 0.4421, 0.1216, 0.4421, 0.1616, 0.4634, 0.2044, 0.4794, 0.1605, 0.4661, 0.1616, 0.4634, 0.2049, 0.4766, 0.2049, 0.4766, 0.1616, 0.4634, 0.1616, 0.4634, 0.2049, 0.4766, 0.25, 0.4839, 0.2044, 0.4794, 0.2049, 0.4766, 0.25, 0.481, 0.25, 0.481, 0.2049, 0.4766, 0.2049, 0.4766, 0.25, 0.481, 0.2951, 0.4766, 0.25, 0.481, 0.25, 0.481, 0.2951, 0.4766, 0.2951, 0.4766, 0.25, 0.481, 0.25, 0.4754, 0.294, 0.4711, 0.3384, 0.4634, 0.2951, 0.4766, 0.2951, 0.4766, 0.3384, 0.4634, 0.3384, 0.4634, 0.2951, 0.4766, 0.294, 0.4711, 0.3363, 0.4583, 0.3784, 0.4421, 0.3384, 0.4634, 0.3384, 0.4634, 0.3783, 0.4421, 0.3783, 0.4421, 0.3384, 0.4634, 0.3363, 0.4583, 0.3752, 0.4374, 0.4134, 0.4134, 0.3784, 0.4421, 0.3783, 0.4421, 0.4134, 0.4134, 0.4134, 0.4134, 0.3783, 0.4421, 0.3752, 0.4374, 0.4094, 0.4094, 0.4421, 0.3784, 0.4134, 0.4134, 0.4134, 0.4134, 0.4421, 0.3783, 0.4421, 0.3783, 0.4134, 0.4134, 0.4094, 0.4094, 0.4374, 0.3752, 0.4634, 0.3384, 0.4421, 0.3784, 0.4421, 0.3783, 0.4634, 0.3384, 0.4634, 0.3384, 0.4421, 0.3783, 0.4374, 0.3752, 0.4583, 0.3363, 0.4766, 0.2951, 0.4634, 0.3384, 0.4634, 0.3384, 0.4766, 0.2951, 0.4766, 0.2951, 0.4634, 0.3384, 0.4583, 0.3363, 0.4711, 0.294, 0.481, 0.25, 0.4766, 0.2951, 0.4766, 0.2951, 0.481, 0.25, 0.481, 0.25, 0.4766, 0.2951, 0.4711, 0.294, 0.4754, 0.25, 0.4766, 0.2049, 0.481, 0.25, 0.481, 0.25, 0.4766, 0.2049, 0.4766, 0.2049, 0.481, 0.25, 0.4754, 0.25, 0.4711, 0.206, 0.4634, 0.1616, 0.4766, 0.2049, 0.4766, 0.2049, 0.4634, 0.1616, 0.4634, 0.1616, 0.4766, 0.2049, 0.4711, 0.206, 0.4583, 0.1637, 0.4421, 0.1216, 0.4634, 0.1616, 0.4634, 0.1616, 0.4421, 0.1217, 0.4421, 0.1217, 0.4634, 0.1616, 0.4583, 0.1637, 0.4374, 0.1248, 0.4134, 0.08664, 0.4421, 0.1216, 0.4421, 0.1217, 0.4134, 0.08665, 0.4134, 0.08665, 0.4421, 0.1217, 0.4374, 0.1248, 0.4094, 0.09061, 0.3784, 0.0579, 0.4134, 0.08664, 0.4134, 0.08665, 0.3783, 0.05792, 0.3783, 0.05792, 0.4134, 0.08665, 0.4094, 0.09061, 0.3752, 0.06257, 0.3384, 0.03655, 0.3784, 0.0579, 0.3783, 0.05792, 0.3384, 0.03657, 0.3384, 0.03657, 0.3783, 0.05792, 0.3752, 0.06257, 0.3363, 0.04174, 0.2951, 0.02341, 0.3384, 0.03655, 0.3384, 0.03657, 0.2951, 0.02342, 0.2951, 0.02342, 0.3384, 0.03657, 0.3363, 0.04174, 0.294, 0.02891, 0.25, 0.01897, 0.2951, 0.02341, 0.2951, 0.02342, 0.25, 0.01898, 0.25, 0.01898, 0.2951, 0.02342, 0.294, 0.02891, 0.25, 0.02458, 0.2049, 0.02341, 0.25, 0.01897, 0.25, 0.01898, 0.2049, 0.02342, 0.2049, 0.02342, 0.25, 0.01898, 0.25, 0.02458, 0.206, 0.02891, 0.1616, 0.03656, 0.2049, 0.02341, 0.2049, 0.02342, 0.1616, 0.03657, 0.1616, 0.03657, 0.2049, 0.02342, 0.206, 0.02891, 0.1637, 0.04174, 0.1216, 0.0579, 0.1616, 0.03656, 0.1616, 0.03657, 0.1217, 0.05792, 0.1217, 0.05792, 0.1616, 0.03657, 0.1637, 0.04174, 0.1248, 0.06257, 0.08664, 0.08664, 0.1216, 0.0579, 0.1217, 0.05792, 0.08665, 0.08665, 0.08665, 0.08665, 0.1217, 0.05792, 0.1248, 0.06257, 0.09061, 0.09061, 0.0579, 0.1216, 0.08664, 0.08664, 0.08665, 0.08665, 0.05792, 0.1217, 0.05792, 0.1217, 0.08665, 0.08665, 0.09061, 0.09061, 0.06257, 0.1248, 0.03655, 0.1616, 0.0579, 0.1216, 0.05792, 0.1217, 0.03657, 0.1616, 0.03657, 0.1616, 0.05792, 0.1217, 0.06257, 0.1248, 0.04174, 0.1637, 0.02341, 0.2049, 0.03655, 0.1616, 0.03657, 0.1616, 0.02342, 0.2049, 0.02342, 0.2049, 0.03657, 0.1616, 0.04174, 0.1637, 0.02891, 0.206, 0.01897, 0.25, 0.02341, 0.2049, 0.02342, 0.2049, 0.01898, 0.25, 0.01898, 0.25, 0.02342, 0.2049, 0.02891, 0.206, 0.02458, 0.25, 0.02341, 0.2951, 0.01897, 0.25, 0.01898, 0.25, 0.02342, 0.2951, 0.02342, 0.2951, 0.01898, 0.25, 0.02458, 0.25, 0.02891, 0.294, 0.03655, 0.3384, 0.02341, 0.2951, 0.02342, 0.2951, 0.03657, 0.3384, 0.03657, 0.3384, 0.02342, 0.2951, 0.02891, 0.294, 0.04174, 0.3363, 0.0579, 0.3784, 0.03655, 0.3384, 0.03657, 0.3384, 0.05792, 0.3783, 0.05792, 0.3783, 0.03657, 0.3384, 0.04174, 0.3363, 0.06257, 0.3752, 0.08664, 0.4134, 0.0579, 0.3784, 0.05792, 0.3783, 0.08665, 0.4134, 0.08665, 0.4134, 0.05792, 0.3783, 0.06257, 0.3752, 0.09061, 0.4094, 0.1216, 0.4421, 0.08664, 0.4134, 0.08665, 0.4134, 0.1217, 0.4421, 0.1217, 0.4421, 0.08665, 0.4134, 0.09061, 0.4094, 0.1248, 0.4374, 0.1616, 0.4634, 0.1216, 0.4421, 0.1217, 0.4421, 0.1616, 0.4634, 0.1616, 0.4634, 0.1217, 0.4421, 0.1248, 0.4374, 0.1637, 0.4583, 0.2049, 0.4766, 0.1616, 0.4634, 0.1616, 0.4634, 0.2049, 0.4766, 0.2049, 0.4766, 0.1616, 0.4634, 0.1637, 0.4583, 0.206, 0.4711, 0.25, 0.481, 0.2049, 0.4766, 0.2049, 0.4766, 0.25, 0.481, 0.25, 0.481, 0.2049, 0.4766, 0.206, 0.4711, 0.25, 0.4754, 0.75, 0.4845, 0.7958, 0.48, 0.8398, 0.4667, 0.8803, 0.445, 0.9158, 0.4158, 0.945, 0.3803, 0.9667, 0.3398, 0.98, 0.2958, 0.9845, 0.25, 0.98, 0.2042, 0.9667, 0.1602, 0.945, 0.1197, 0.9158, 0.08416, 0.8803, 0.055, 0.8398, 0.03332, 0.7958, 0.01998, 0.75, 0.01547, 0.7042, 0.01998, 0.6602, 0.03332, 0.6197, 0.055, 0.5842, 0.08416, 0.555, 0.1197, 0.5333, 0.1602, 0.52, 0.2042, 0.5155, 0.25, 0.52, 0.2958, 0.5333, 0.3398, 0.555, 0.3803, 0.5842, 0.4158, 0.6197, 0.445, 0.6602, 0.4667, 0.7042, 0.48])
me_cylinder.materials.append(mat_mugcup)
me_cylinder.update()

# ---- objects
ob_mugcup = bpy.data.objects.new('Mugcup', me_cylinder)

# ---- transforms, parenting, visibility, modifiers, constraints
ob_mugcup.location = (0.0, 0.0, 0.0)

# ---- collection membership
col_collection.objects.link(ob_mugcup)

# ---- scene / render settings (as saved in the file)
scene.frame_start = 1; scene.frame_end = 250; scene.frame_set(80)
scene.render.engine = 'BLENDER_EEVEE_NEXT'
bpy.context.view_layer.update()

# ---- added for rendering (the .blend has no active camera and no usable light): camera, sun
cam_auto = bpy.data.cameras.new('AutoCamera')
cam_auto.lens = 50.0
cam_auto.sensor_width = 36.0
cam_auto.clip_end = 1000.0
ob_auto_camera = bpy.data.objects.new('AutoCamera', cam_auto)
scene.collection.objects.link(ob_auto_camera)
ob_auto_camera.location = (0.201478, -0.222054, 0.198791)
ob_auto_camera.rotation_euler = (1.09748, -7.21219e-08, 0.694738)
scene.camera = ob_auto_camera
light_auto_sun = bpy.data.lights.new('AutoSun', 'SUN')
light_auto_sun.energy = 3.0
light_auto_sun.angle = 0.0523599
ob_auto_sun = bpy.data.objects.new('AutoSun', light_auto_sun)
scene.collection.objects.link(ob_auto_sun)
ob_auto_sun.rotation_euler = (0.872665, 0.174533, 0.523599)
bpy.context.view_layer.update()
